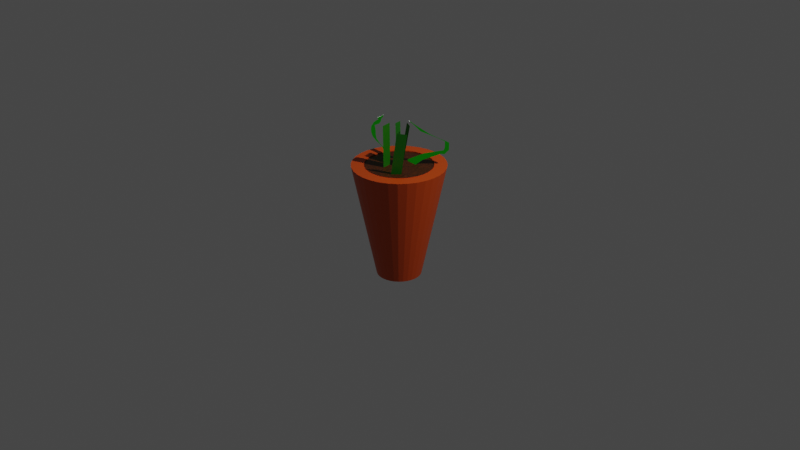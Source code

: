 # Source: doniczka.blend  (saved by Blender 2.91.10; exported with 4.5.12 LTS)
import bpy
from mathutils import Matrix  # noqa: F401  (used for matrix-valued properties, if any)

bpy.ops.wm.read_factory_settings(use_empty=True)
scene = bpy.context.scene
scene.name = 'Scene'

# ---- collections
col_collection = bpy.data.collections.new('Collection'); scene.collection.children.link(col_collection)

# ---- materials (node trees are filled in below, after node groups)
mat_materia__002 = bpy.data.materials.new('Materiał.002')
mat_materia__002.use_transparent_shadow = False
mat_materia__009 = bpy.data.materials.new('Materiał.009')
mat_materia__009.use_transparent_shadow = False
mat_materia__004 = bpy.data.materials.new('Materiał.004')
mat_materia__004.use_transparent_shadow = False
mat_materia__006 = bpy.data.materials.new('Materiał.006')
mat_materia__006.use_transparent_shadow = False
mat_materia__007 = bpy.data.materials.new('Materiał.007')
mat_materia__007.use_transparent_shadow = False
mat_materia__003 = bpy.data.materials.new('Materiał.003')
mat_materia__003.use_transparent_shadow = False
mat_materia__008 = bpy.data.materials.new('Materiał.008')
mat_materia__008.use_transparent_shadow = False
mat_materia__005 = bpy.data.materials.new('Materiał.005')
mat_materia__005.use_transparent_shadow = False

# ---- material node trees
mat_materia__002.use_nodes = True; mat_materia__002.node_tree.nodes.clear()
_N = mat_materia__002.node_tree.nodes; _L = mat_materia__002.node_tree.links
n0 = _N.new('ShaderNodeBsdfPrincipled'); n0.name = 'Principled BSDF'; n0.location = (10, 300)
n0.distribution = 'GGX'
n0.subsurface_method = 'BURLEY'
n0.inputs[0].default_value = (0.5705, 0.06238, 0.001017, 1.0)
n0.inputs[3].default_value = 1.45
n0.inputs[27].default_value = (0.0, 0.0, 0.0, 1.0)
n0.inputs[28].default_value = 1.0
n1 = _N.new('ShaderNodeOutputMaterial'); n1.name = 'Material Output'; n1.location = (300, 300)
_L.new(n0.outputs[0], n1.inputs[0])
n1.is_active_output = True
mat_materia__009.use_nodes = True; mat_materia__009.node_tree.nodes.clear()
_N = mat_materia__009.node_tree.nodes; _L = mat_materia__009.node_tree.links
n0 = _N.new('ShaderNodeOutputMaterial'); n0.name = 'Material Output'; n0.location = (582, 300)
n1 = _N.new('ShaderNodeMapping'); n1.name = 'Mapowanie'; n1.location = (-620, 310)
n1.width = 240
n2 = _N.new('ShaderNodeTexCoord'); n2.name = 'Texture Coordinate'; n2.location = (-820, 293)
n3 = _N.new('ShaderNodeTexNoise'); n3.name = 'Noise Texture'; n3.location = (-248, 243)
n3.inputs[2].default_value = 6.9
n3.inputs[3].default_value = 6.6
n3.inputs[4].default_value = 0.3
n3.inputs[8].default_value = 18.2
n4 = _N.new('ShaderNodeValToRGB'); n4.name = 'ColorRamp'; n4.location = (-28, 200)
while len(n4.color_ramp.elements) > 1: n4.color_ramp.elements.remove(n4.color_ramp.elements[-1])
n4.color_ramp.elements[0].position = 0.2591; n4.color_ramp.elements[0].color = (0.0, 0.0, 0.0, 1.0)
_e = n4.color_ramp.elements.new(0.7091); _e.color = (0.1038, 0.02265, 0.0, 1.0)
n5 = _N.new('ShaderNodeBsdfPrincipled'); n5.name = 'Principled BSDF'; n5.location = (292, 300)
n5.distribution = 'GGX'
n5.subsurface_method = 'BURLEY'
n5.inputs[3].default_value = 1.45
n5.inputs[27].default_value = (0.0, 0.0, 0.0, 1.0)
n5.inputs[28].default_value = 1.0
_L.new(n5.outputs[0], n0.inputs[0])
_L.new(n2.outputs[2], n1.inputs[0])
_L.new(n1.outputs[0], n3.inputs[0])
_L.new(n3.outputs[1], n4.inputs[0])
_L.new(n4.outputs[0], n5.inputs[0])
n0.is_active_output = True
mat_materia__004.use_nodes = True; mat_materia__004.node_tree.nodes.clear()
_N = mat_materia__004.node_tree.nodes; _L = mat_materia__004.node_tree.links
n0 = _N.new('ShaderNodeOutputMaterial'); n0.name = 'Material Output'; n0.location = (412, 349)
n1 = _N.new('ShaderNodeBsdfPrincipled'); n1.name = 'Principled BSDF'; n1.location = (122, 349)
n1.distribution = 'GGX'
n1.subsurface_method = 'BURLEY'
n1.inputs[0].default_value = (0.007639, 0.1376, 0.0, 1.0)
n1.inputs[3].default_value = 1.45
n1.inputs[27].default_value = (0.0, 0.0, 0.0, 1.0)
n1.inputs[28].default_value = 1.0
n2 = _N.new('ShaderNodeTexCoord'); n2.name = 'Texture Coordinate'; n2.location = (-773, 302)
n3 = _N.new('ShaderNodeMapping'); n3.name = 'Mapowanie'; n3.location = (-573, 319)
n3.width = 240
n4 = _N.new('ShaderNodeEmission'); n4.name = 'Emission Viewer'; n4.location = (412, 389)
n4.label = 'Viewer'
n4.hide = True
n5 = _N.new('ShaderNodeSeparateXYZ'); n5.name = 'Separate XYZ'; n5.location = (-247, 267)
n6 = _N.new('ShaderNodeValToRGB'); n6.name = 'ColorRamp'; n6.location = (-166, 116)
while len(n6.color_ramp.elements) > 1: n6.color_ramp.elements.remove(n6.color_ramp.elements[-1])
n6.color_ramp.elements[0].position = 0.0; n6.color_ramp.elements[0].color = (1.0, 1.0, 1.0, 1.0)
_e = n6.color_ramp.elements.new(1.397e-09); _e.color = (0.002298, 0.08131, 0.001435, 1.0)
_L.new(n2.outputs[2], n3.inputs[0])
_L.new(n4.outputs[0], n0.inputs[0])
_L.new(n3.outputs[0], n5.inputs[0])
_L.new(n6.outputs[0], n4.inputs[0])
_L.new(n5.outputs[0], n6.inputs[0])
n0.is_active_output = True
mat_materia__006.use_nodes = True; mat_materia__006.node_tree.nodes.clear()
_N = mat_materia__006.node_tree.nodes; _L = mat_materia__006.node_tree.links
n0 = _N.new('ShaderNodeBsdfPrincipled'); n0.name = 'Principled BSDF'; n0.location = (10, 300)
n0.distribution = 'GGX'
n0.subsurface_method = 'BURLEY'
n0.inputs[0].default_value = (0.006623, 0.1473, 0.0, 1.0)
n0.inputs[3].default_value = 1.45
n0.inputs[27].default_value = (0.0, 0.0, 0.0, 1.0)
n0.inputs[28].default_value = 1.0
n1 = _N.new('ShaderNodeOutputMaterial'); n1.name = 'Material Output'; n1.location = (300, 300)
_L.new(n0.outputs[0], n1.inputs[0])
n1.is_active_output = True
mat_materia__007.use_nodes = True; mat_materia__007.node_tree.nodes.clear()
_N = mat_materia__007.node_tree.nodes; _L = mat_materia__007.node_tree.links
n0 = _N.new('ShaderNodeOutputMaterial'); n0.name = 'Material Output'; n0.location = (412, 349)
n1 = _N.new('ShaderNodeBsdfPrincipled'); n1.name = 'Principled BSDF'; n1.location = (122, 349)
n1.distribution = 'GGX'
n1.subsurface_method = 'BURLEY'
n1.inputs[0].default_value = (0.007639, 0.1376, 0.0, 1.0)
n1.inputs[3].default_value = 1.45
n1.inputs[27].default_value = (0.0, 0.0, 0.0, 1.0)
n1.inputs[28].default_value = 1.0
n2 = _N.new('ShaderNodeTexCoord'); n2.name = 'Texture Coordinate'; n2.location = (-773, 302)
n3 = _N.new('ShaderNodeMapping'); n3.name = 'Mapowanie'; n3.location = (-573, 319)
n3.width = 240
n4 = _N.new('ShaderNodeEmission'); n4.name = 'Emission Viewer'; n4.location = (412, 389)
n4.label = 'Viewer'
n4.hide = True
n5 = _N.new('ShaderNodeSeparateXYZ'); n5.name = 'Separate XYZ'; n5.location = (-247, 267)
n6 = _N.new('ShaderNodeValToRGB'); n6.name = 'ColorRamp'; n6.location = (-166, 116)
while len(n6.color_ramp.elements) > 1: n6.color_ramp.elements.remove(n6.color_ramp.elements[-1])
n6.color_ramp.elements[0].position = 0.0; n6.color_ramp.elements[0].color = (1.0, 1.0, 1.0, 1.0)
_e = n6.color_ramp.elements.new(1.397e-09); _e.color = (0.002298, 0.08131, 0.001435, 1.0)
_L.new(n2.outputs[2], n3.inputs[0])
_L.new(n4.outputs[0], n0.inputs[0])
_L.new(n3.outputs[0], n5.inputs[0])
_L.new(n6.outputs[0], n4.inputs[0])
_L.new(n5.outputs[0], n6.inputs[0])
n0.is_active_output = True
mat_materia__003.use_nodes = True; mat_materia__003.node_tree.nodes.clear()
_N = mat_materia__003.node_tree.nodes; _L = mat_materia__003.node_tree.links
n0 = _N.new('ShaderNodeBsdfPrincipled'); n0.name = 'Principled BSDF'; n0.location = (10, 300)
n0.distribution = 'GGX'
n0.subsurface_method = 'BURLEY'
n0.inputs[0].default_value = (0.002483, 0.1679, 0.0, 1.0)
n0.inputs[3].default_value = 1.45
n0.inputs[27].default_value = (0.0, 0.0, 0.0, 1.0)
n0.inputs[28].default_value = 1.0
n1 = _N.new('ShaderNodeOutputMaterial'); n1.name = 'Material Output'; n1.location = (300, 300)
_L.new(n0.outputs[0], n1.inputs[0])
n1.is_active_output = True
mat_materia__008.use_nodes = True; mat_materia__008.node_tree.nodes.clear()
_N = mat_materia__008.node_tree.nodes; _L = mat_materia__008.node_tree.links
n0 = _N.new('ShaderNodeBsdfPrincipled'); n0.name = 'Principled BSDF'; n0.location = (10, 300)
n0.distribution = 'GGX'
n0.subsurface_method = 'BURLEY'
n0.inputs[0].default_value = (0.00515, 0.1282, 0.0, 1.0)
n0.inputs[3].default_value = 1.45
n0.inputs[27].default_value = (0.0, 0.0, 0.0, 1.0)
n0.inputs[28].default_value = 1.0
n1 = _N.new('ShaderNodeOutputMaterial'); n1.name = 'Material Output'; n1.location = (300, 300)
_L.new(n0.outputs[0], n1.inputs[0])
n1.is_active_output = True
mat_materia__005.use_nodes = True; mat_materia__005.node_tree.nodes.clear()
_N = mat_materia__005.node_tree.nodes; _L = mat_materia__005.node_tree.links
n0 = _N.new('ShaderNodeBsdfPrincipled'); n0.name = 'Principled BSDF'; n0.location = (10, 300)
n0.distribution = 'GGX'
n0.subsurface_method = 'BURLEY'
n0.inputs[0].default_value = (0.01252, 0.1626, 0.0, 1.0)
n0.inputs[3].default_value = 1.45
n0.inputs[27].default_value = (0.0, 0.0, 0.0, 1.0)
n0.inputs[28].default_value = 1.0
n1 = _N.new('ShaderNodeOutputMaterial'); n1.name = 'Material Output'; n1.location = (300, 300)
_L.new(n0.outputs[0], n1.inputs[0])
n1.is_active_output = True

# ---- world
world_world = bpy.data.worlds.new('World'); scene.world = world_world
world_world.use_nodes = True; world_world.node_tree.nodes.clear()
_N = world_world.node_tree.nodes; _L = world_world.node_tree.links
n0 = _N.new('ShaderNodeOutputWorld'); n0.name = 'World Output'; n0.location = (300, 300)
n1 = _N.new('ShaderNodeBackground'); n1.name = 'Background'; n1.location = (10, 300)
n1.inputs[0].default_value = (0.05088, 0.05088, 0.05088, 1.0)
_L.new(n1.outputs[0], n0.inputs[0])
n0.is_active_output = True
world_world.color = (0.05088, 0.05088, 0.05088)
world_world.use_sun_shadow = False
world_world.sun_shadow_jitter_overblur = 0.0

# ---- cameras
cam_camera = bpy.data.cameras.new('Camera')
cam_camera.clip_end = 100.0
cam_camera.ortho_scale = 7.314

# ---- lights
light_light = bpy.data.lights.new('Light', 'POINT')
light_light.transmission_factor = 0.0
light_light.energy = 1000.0
light_light.shadow_soft_size = 0.1
light_light.shadow_maximum_resolution = 0.006
light_light.use_absolute_resolution = True

# ---- meshes
me_walec = bpy.data.meshes.new('Walec')
me_walec.from_pydata([(8.171e-08, 0.1812, -0.6012), (3.054e-09, 0.3485, 0.6012), (0.03536, 0.1778, -0.6012), (0.06799, 0.3418, 0.6012), (0.06936, 0.1675, -0.6012), (0.1334, 0.322, 0.6012), (0.1007, 0.1507, -0.6012), (0.1936, 0.2898, 0.6012), (0.1282, 0.1282, -0.6012), (0.2464, 0.2464, 0.6012), (0.1507, 0.1007, -0.6012), (0.2898, 0.1936, 0.6012), (0.1675, 0.06936, -0.6012), (0.322, 0.1334, 0.6012), (0.1778, 0.03536, -0.6012), (0.3418, 0.06799, 0.6012), (0.1812, 2.325e-07, -0.6012), (0.3485, 1.484e-07, 0.6012), (0.1778, -0.03536, -0.6012), (0.3418, -0.06799, 0.6012), (0.1675, -0.06936, -0.6012), (0.322, -0.1334, 0.6012), (0.1507, -0.1007, -0.6012), (0.2898, -0.1936, 0.6012), (0.1282, -0.1282, -0.6012), (0.2464, -0.2464, 0.6012), (0.1007, -0.1507, -0.6012), (0.1936, -0.2898, 0.6012), (0.06936, -0.1675, -0.6012), (0.1334, -0.322, 0.6012), (0.03536, -0.1778, -0.6012), (0.06799, -0.3418, 0.6012), (2.849e-08, -0.1812, -0.6012), (-7.85e-08, -0.3485, 0.6012), (-0.03536, -0.1778, -0.6012), (-0.06799, -0.3418, 0.6012), (-0.06936, -0.1675, -0.6012), (-0.1334, -0.322, 0.6012), (-0.1007, -0.1507, -0.6012), (-0.1936, -0.2898, 0.6012), (-0.1282, -0.1282, -0.6012), (-0.2464, -0.2464, 0.6012), (-0.1507, -0.1007, -0.6012), (-0.2898, -0.1936, 0.6012), (-0.1675, -0.06936, -0.6012), (-0.322, -0.1334, 0.6012), (-0.1778, -0.03536, -0.6012), (-0.3418, -0.06799, 0.6012), (-0.1812, 4.061e-07, -0.6012), (-0.3485, 5.122e-07, 0.6012), (-0.1778, 0.03536, -0.6012), (-0.3418, 0.06799, 0.6012), (-0.1675, 0.06936, -0.6012), (-0.322, 0.1334, 0.6012), (-0.1507, 0.1007, -0.6012), (-0.2898, 0.1936, 0.6012), (-0.1282, 0.1282, -0.6012), (-0.2464, 0.2464, 0.6012), (-0.1007, 0.1507, -0.6012), (-0.1936, 0.2898, 0.6012), (-0.06936, 0.1675, -0.6012), (-0.1334, 0.322, 0.6012), (-0.03536, 0.1778, -0.6012), (-0.06799, 0.3418, 0.6012), (8.756e-08, 0.2333, -0.6012), (0.04551, 0.2288, -0.6012), (0.08927, 0.2155, -0.6012), (0.1296, 0.194, -0.6012), (0.1649, 0.1649, -0.6012), (0.194, 0.1296, -0.6012), (0.2155, 0.08927, -0.6012), (0.2288, 0.04551, -0.6012), (0.2333, 2.415e-07, -0.6012), (0.2288, -0.04551, -0.6012), (0.2155, -0.08927, -0.6012), (0.194, -0.1296, -0.6012), (0.1649, -0.1649, -0.6012), (0.1296, -0.194, -0.6012), (0.08927, -0.2155, -0.6012), (0.04551, -0.2288, -0.6012), (1.155e-08, -0.2333, -0.6012), (-0.04551, -0.2288, -0.6012), (-0.08927, -0.2155, -0.6012), (-0.1296, -0.194, -0.6012), (-0.1649, -0.1649, -0.6012), (-0.194, -0.1296, -0.6012), (-0.2155, -0.08927, -0.6012), (-0.2288, -0.04551, -0.6012), (-0.2333, 4.491e-07, -0.6012), (-0.2288, 0.04551, -0.6012), (-0.2155, 0.08927, -0.6012), (-0.194, 0.1296, -0.6012), (-0.1649, 0.1649, -0.6012), (-0.1296, 0.194, -0.6012), (-0.08927, 0.2155, -0.6012), (-0.04551, 0.2288, -0.6012), (7.259e-08, 0.1812, -0.4955), (0.03536, 0.1778, -0.4955), (0.06936, 0.1675, -0.4955), (0.1007, 0.1507, -0.4955), (0.1282, 0.1282, -0.4955), (0.1507, 0.1007, -0.4955), (0.1675, 0.06936, -0.4955), (0.1778, 0.03536, -0.4955), (0.1812, 2.325e-07, -0.4955), (0.1778, -0.03536, -0.4955), (0.1675, -0.06936, -0.4955), (0.1507, -0.1007, -0.4955), (0.1282, -0.1282, -0.4955), (0.1007, -0.1507, -0.4955), (0.06936, -0.1675, -0.4955), (0.03536, -0.1778, -0.4955), (1.937e-08, -0.1812, -0.4955), (-0.03536, -0.1778, -0.4955), (-0.06936, -0.1675, -0.4955), (-0.1007, -0.1507, -0.4955), (-0.1282, -0.1282, -0.4955), (-0.1507, -0.1007, -0.4955), (-0.1675, -0.06936, -0.4955), (-0.1778, -0.03536, -0.4955), (-0.1812, 4.061e-07, -0.4955), (-0.1778, 0.03536, -0.4955), (-0.1675, 0.06936, -0.4955), (-0.1507, 0.1007, -0.4955), (-0.1282, 0.1282, -0.4955), (-0.1007, 0.1507, -0.4955), (-0.06936, 0.1675, -0.4955), (-0.03536, 0.1778, -0.4955), (7.122e-08, 0.1812, -0.5562), (0.03536, 0.1778, -0.5562), (0.06936, 0.1675, -0.5562), (0.1007, 0.1507, -0.5562), (0.1282, 0.1282, -0.5562), (0.1507, 0.1007, -0.5562), (0.1675, 0.06936, -0.5562), (0.1778, 0.03536, -0.5562), (0.1812, 2.325e-07, -0.5562), (0.1778, -0.03536, -0.5562), (0.1675, -0.06936, -0.5562), (0.1507, -0.1007, -0.5562), (0.1282, -0.1282, -0.5562), (0.1007, -0.1507, -0.5562), (0.06936, -0.1675, -0.5562), (0.03536, -0.1778, -0.5562), (1.799e-08, -0.1812, -0.5562), (-0.03536, -0.1778, -0.5562), (-0.06936, -0.1675, -0.5562), (-0.1007, -0.1507, -0.5562), (-0.1282, -0.1282, -0.5562), (-0.1507, -0.1007, -0.5562), (-0.1675, -0.06936, -0.5562), (-0.1778, -0.03536, -0.5562), (-0.1812, 4.061e-07, -0.5562), (-0.1778, 0.03536, -0.5562), (-0.1675, 0.06936, -0.5562), (-0.1507, 0.1007, -0.5562), (-0.1282, 0.1282, -0.5562), (-0.1007, 0.1507, -0.5562), (-0.06936, 0.1675, -0.5562), (-0.03536, 0.1778, -0.5562), (0.09367, 0.4709, 0.6012), (5.824e-08, 0.4801, 0.6012), (0.1837, 0.4436, 0.6012), (0.2667, 0.3992, 0.6012), (0.3395, 0.3395, 0.6012), (0.3992, 0.2667, 0.6012), (0.4436, 0.1837, 0.6012), (0.4709, 0.09367, 0.6012), (0.4801, 1.898e-07, 0.6012), (0.4709, -0.09367, 0.6012), (0.4436, -0.1837, 0.6012), (0.3992, -0.2667, 0.6012), (0.3395, -0.3395, 0.6012), (0.2667, -0.3992, 0.6012), (0.1837, -0.4436, 0.6012), (0.09367, -0.4709, 0.6012), (-9.821e-08, -0.4801, 0.6012), (-0.09367, -0.4709, 0.6012), (-0.1837, -0.4436, 0.6012), (-0.2667, -0.3992, 0.6012), (-0.3395, -0.3395, 0.6012), (-0.3992, -0.2667, 0.6012), (-0.4436, -0.1837, 0.6012), (-0.4709, -0.09367, 0.6012), (-0.4801, 6.171e-07, 0.6012), (-0.4709, 0.09367, 0.6012), (-0.4436, 0.1837, 0.6012), (-0.3992, 0.2667, 0.6012), (-0.3395, 0.3395, 0.6012), (-0.2667, 0.3992, 0.6012), (-0.1837, 0.4436, 0.6012), (-0.09367, 0.4709, 0.6012), (0.06799, 0.3418, 0.0332), (2.538e-08, 0.3485, 0.0332), (0.1334, 0.322, 0.0332), (0.1936, 0.2898, 0.0332), (0.2464, 0.2464, 0.0332), (0.2898, 0.1936, 0.0332), (0.322, 0.1334, 0.0332), (0.3418, 0.06799, 0.0332), (0.3485, 1.484e-07, 0.0332), (0.3418, -0.06799, 0.0332), (0.322, -0.1334, 0.0332), (0.2898, -0.1936, 0.0332), (0.2464, -0.2464, 0.0332), (0.1936, -0.2898, 0.0332), (0.1334, -0.322, 0.0332), (0.06799, -0.3418, 0.0332), (-5.617e-08, -0.3485, 0.0332), (-0.06799, -0.3418, 0.0332), (-0.1334, -0.322, 0.0332), (-0.1936, -0.2898, 0.0332), (-0.2464, -0.2464, 0.0332), (-0.2898, -0.1936, 0.0332), (-0.322, -0.1334, 0.0332), (-0.3418, -0.06799, 0.0332), (-0.3485, 5.122e-07, 0.0332), (-0.3418, 0.06799, 0.0332), (-0.322, 0.1334, 0.0332), (-0.2898, 0.1936, 0.0332), (-0.2464, 0.2464, 0.0332), (-0.1936, 0.2898, 0.0332), (-0.1334, 0.322, 0.0332), (-0.06799, 0.3418, 0.0332), (3.484e-08, 0.3494, 0.3713), (3.484e-08, 0.3494, 0.6043), (0.06816, 0.3427, 0.3713), (0.06816, 0.3427, 0.6043), (0.1337, 0.3228, 0.3713), (0.1337, 0.3228, 0.6043), (0.1941, 0.2905, 0.3713), (0.1941, 0.2905, 0.6043), (0.2471, 0.2471, 0.3713), (0.2471, 0.2471, 0.6043), (0.2905, 0.1941, 0.3713), (0.2905, 0.1941, 0.6043), (0.3228, 0.1337, 0.3713), (0.3228, 0.1337, 0.6043), (0.3427, 0.06816, 0.3713), (0.3427, 0.06816, 0.6043), (0.3494, 2.336e-07, 0.3713), (0.3494, 2.336e-07, 0.6043), (0.3427, -0.06816, 0.3713), (0.3427, -0.06816, 0.6043), (0.3228, -0.1337, 0.3713), (0.3228, -0.1337, 0.6043), (0.2905, -0.1941, 0.3713), (0.2905, -0.1941, 0.6043), (0.2471, -0.2471, 0.3713), (0.2471, -0.2471, 0.6043), (0.1941, -0.2905, 0.3713), (0.1941, -0.2905, 0.6043), (0.1337, -0.3228, 0.3713), (0.1337, -0.3228, 0.6043), (0.06816, -0.3427, 0.3713), (0.06816, -0.3427, 0.6043), (-7.9e-08, -0.3494, 0.3713), (-7.9e-08, -0.3494, 0.6043), (-0.06816, -0.3427, 0.3713), (-0.06816, -0.3427, 0.6043), (-0.1337, -0.3228, 0.3713), (-0.1337, -0.3228, 0.6043), (-0.1941, -0.2905, 0.3713), (-0.1941, -0.2905, 0.6043), (-0.2471, -0.2471, 0.3713), (-0.2471, -0.2471, 0.6043), (-0.2905, -0.1941, 0.3713), (-0.2905, -0.1941, 0.6043), (-0.3228, -0.1337, 0.3713), (-0.3228, -0.1337, 0.6043), (-0.3427, -0.06816, 0.3713), (-0.3427, -0.06816, 0.6043), (-0.3494, 5.446e-07, 0.3713), (-0.3494, 5.446e-07, 0.6043), (-0.3427, 0.06816, 0.3713), (-0.3427, 0.06816, 0.6043), (-0.3228, 0.1337, 0.3713), (-0.3228, 0.1337, 0.6043), (-0.2905, 0.1941, 0.3713), (-0.2905, 0.1941, 0.6043), (-0.2471, 0.2471, 0.3713), (-0.2471, 0.2471, 0.6043), (-0.1941, 0.2905, 0.3713), (-0.1941, 0.2905, 0.6043), (-0.1337, 0.3228, 0.3713), (-0.1337, 0.3228, 0.6043), (-0.06816, 0.3427, 0.3713), (-0.06816, 0.3427, 0.6043)], [], [(64, 161, 160, 65), (65, 160, 162, 66), (66, 162, 163, 67), (67, 163, 164, 68), (68, 164, 165, 69), (69, 165, 166, 70), (70, 166, 167, 71), (71, 167, 168, 72), (72, 168, 169, 73), (73, 169, 170, 74), (74, 170, 171, 75), (75, 171, 172, 76), (76, 172, 173, 77), (77, 173, 174, 78), (78, 174, 175, 79), (79, 175, 176, 80), (80, 176, 177, 81), (81, 177, 178, 82), (82, 178, 179, 83), (83, 179, 180, 84), (84, 180, 181, 85), (85, 181, 182, 86), (86, 182, 183, 87), (87, 183, 184, 88), (88, 184, 185, 89), (89, 185, 186, 90), (90, 186, 187, 91), (91, 187, 188, 92), (92, 188, 189, 93), (93, 189, 190, 94), (3, 1, 193, 192), (94, 190, 191, 95), (95, 191, 161, 64), (36, 38, 115, 114), (2, 0, 64, 65), (4, 2, 65, 66), (6, 4, 66, 67), (8, 6, 67, 68), (10, 8, 68, 69), (12, 10, 69, 70), (14, 12, 70, 71), (16, 14, 71, 72), (18, 16, 72, 73), (20, 18, 73, 74), (22, 20, 74, 75), (24, 22, 75, 76), (26, 24, 76, 77), (28, 26, 77, 78), (30, 28, 78, 79), (32, 30, 79, 80), (34, 32, 80, 81), (36, 34, 81, 82), (38, 36, 82, 83), (40, 38, 83, 84), (42, 40, 84, 85), (44, 42, 85, 86), (46, 44, 86, 87), (48, 46, 87, 88), (50, 48, 88, 89), (52, 50, 89, 90), (54, 52, 90, 91), (56, 54, 91, 92), (58, 56, 92, 93), (60, 58, 93, 94), (62, 60, 94, 95), (0, 62, 95, 64), (117, 118, 150, 149), (10, 12, 102, 101), (38, 40, 116, 115), (12, 14, 103, 102), (40, 42, 117, 116), (14, 16, 104, 103), (42, 44, 118, 117), (16, 18, 105, 104), (44, 46, 119, 118), (18, 20, 106, 105), (46, 48, 120, 119), (20, 22, 107, 106), (48, 50, 121, 120), (22, 24, 108, 107), (50, 52, 122, 121), (24, 26, 109, 108), (52, 54, 123, 122), (26, 28, 110, 109), (0, 2, 97, 96), (54, 56, 124, 123), (28, 30, 111, 110), (2, 4, 98, 97), (56, 58, 125, 124), (30, 32, 112, 111), (4, 6, 99, 98), (58, 60, 126, 125), (32, 34, 113, 112), (6, 8, 100, 99), (60, 62, 127, 126), (34, 36, 114, 113), (8, 10, 101, 100), (62, 0, 96, 127), (128, 129, 130, 131, 132, 133, 134, 135, 136, 137, 138, 139, 140, 141, 142, 143, 144, 145, 146, 147, 148, 149, 150, 151, 152, 153, 154, 155, 156, 157, 158, 159), (104, 105, 137, 136), (118, 119, 151, 150), (105, 106, 138, 137), (119, 120, 152, 151), (106, 107, 139, 138), (120, 121, 153, 152), (107, 108, 140, 139), (121, 122, 154, 153), (108, 109, 141, 140), (122, 123, 155, 154), (109, 110, 142, 141), (96, 97, 129, 128), (123, 124, 156, 155), (110, 111, 143, 142), (97, 98, 130, 129), (124, 125, 157, 156), (111, 112, 144, 143), (98, 99, 131, 130), (125, 126, 158, 157), (112, 113, 145, 144), (99, 100, 132, 131), (126, 127, 159, 158), (113, 114, 146, 145), (100, 101, 133, 132), (127, 96, 128, 159), (114, 115, 147, 146), (101, 102, 134, 133), (115, 116, 148, 147), (102, 103, 135, 134), (116, 117, 149, 148), (103, 104, 136, 135), (1, 3, 160, 161), (3, 5, 162, 160), (5, 7, 163, 162), (7, 9, 164, 163), (9, 11, 165, 164), (11, 13, 166, 165), (13, 15, 167, 166), (15, 17, 168, 167), (17, 19, 169, 168), (19, 21, 170, 169), (21, 23, 171, 170), (23, 25, 172, 171), (25, 27, 173, 172), (27, 29, 174, 173), (29, 31, 175, 174), (31, 33, 176, 175), (33, 35, 177, 176), (35, 37, 178, 177), (37, 39, 179, 178), (39, 41, 180, 179), (41, 43, 181, 180), (43, 45, 182, 181), (45, 47, 183, 182), (47, 49, 184, 183), (49, 51, 185, 184), (51, 53, 186, 185), (53, 55, 187, 186), (55, 57, 188, 187), (57, 59, 189, 188), (59, 61, 190, 189), (61, 63, 191, 190), (63, 1, 161, 191), (192, 193, 223, 222, 221, 220, 219, 218, 217, 216, 215, 214, 213, 212, 211, 210, 209, 208, 207, 206, 205, 204, 203, 202, 201, 200, 199, 198, 197, 196, 195, 194), (57, 55, 219, 220), (31, 29, 206, 207), (5, 3, 192, 194), (59, 57, 220, 221), (33, 31, 207, 208), (7, 5, 194, 195), (61, 59, 221, 222), (35, 33, 208, 209), (9, 7, 195, 196), (63, 61, 222, 223), (37, 35, 209, 210), (11, 9, 196, 197), (1, 63, 223, 193), (39, 37, 210, 211), (13, 11, 197, 198), (41, 39, 211, 212), (15, 13, 198, 199), (43, 41, 212, 213), (17, 15, 199, 200), (45, 43, 213, 214), (19, 17, 200, 201), (47, 45, 214, 215), (21, 19, 201, 202), (49, 47, 215, 216), (23, 21, 202, 203), (51, 49, 216, 217), (25, 23, 203, 204), (53, 51, 217, 218), (27, 25, 204, 205), (55, 53, 218, 219), (29, 27, 205, 206), (224, 225, 227, 226), (226, 227, 229, 228), (228, 229, 231, 230), (230, 231, 233, 232), (232, 233, 235, 234), (234, 235, 237, 236), (236, 237, 239, 238), (238, 239, 241, 240), (240, 241, 243, 242), (242, 243, 245, 244), (244, 245, 247, 246), (246, 247, 249, 248), (248, 249, 251, 250), (250, 251, 253, 252), (252, 253, 255, 254), (254, 255, 257, 256), (256, 257, 259, 258), (258, 259, 261, 260), (260, 261, 263, 262), (262, 263, 265, 264), (264, 265, 267, 266), (266, 267, 269, 268), (268, 269, 271, 270), (270, 271, 273, 272), (272, 273, 275, 274), (274, 275, 277, 276), (276, 277, 279, 278), (278, 279, 281, 280), (280, 281, 283, 282), (282, 283, 285, 284), (284, 285, 287, 286), (286, 287, 225, 224), (224, 226, 228, 230, 232, 234, 236, 238, 240, 242, 244, 246, 248, 250, 252, 254, 256, 258, 260, 262, 264, 266, 268, 270, 272, 274, 276, 278, 280, 282, 284, 286)])
_uv = me_walec.uv_layers.new(name='MapaUV')
_uv.uv.foreach_set('vector', [1.0, 0.5, 1.0, 1.0, 0.9688, 1.0, 0.9688, 0.5, 0.9688, 0.5, 0.9688, 1.0, 0.9375, 1.0, 0.9375, 0.5, 0.9375, 0.5, 0.9375, 1.0, 0.9062, 1.0, 0.9062, 0.5, 0.9062, 0.5, 0.9062, 1.0, 0.875, 1.0, 0.875, 0.5, 0.875, 0.5, 0.875, 1.0, 0.8438, 1.0, 0.8438, 0.5, 0.8438, 0.5, 0.8438, 1.0, 0.8125, 1.0, 0.8125, 0.5, 0.8125, 0.5, 0.8125, 1.0, 0.7812, 1.0, 0.7812, 0.5, 0.7812, 0.5, 0.7812, 1.0, 0.75, 1.0, 0.75, 0.5, 0.75, 0.5, 0.75, 1.0, 0.7188, 1.0, 0.7188, 0.5, 0.7188, 0.5, 0.7188, 1.0, 0.6875, 1.0, 0.6875, 0.5, 0.6875, 0.5, 0.6875, 1.0, 0.6562, 1.0, 0.6562, 0.5, 0.6562, 0.5, 0.6562, 1.0, 0.625, 1.0, 0.625, 0.5, 0.625, 0.5, 0.625, 1.0, 0.5938, 1.0, 0.5938, 0.5, 0.5938, 0.5, 0.5938, 1.0, 0.5625, 1.0, 0.5625, 0.5, 0.5625, 0.5, 0.5625, 1.0, 0.5312, 1.0, 0.5312, 0.5, 0.5312, 0.5, 0.5312, 1.0, 0.5, 1.0, 0.5, 0.5, 0.5, 0.5, 0.5, 1.0, 0.4688, 1.0, 0.4688, 0.5, 0.4688, 0.5, 0.4688, 1.0, 0.4375, 1.0, 0.4375, 0.5, 0.4375, 0.5, 0.4375, 1.0, 0.4062, 1.0, 0.4062, 0.5, 0.4062, 0.5, 0.4062, 1.0, 0.375, 1.0, 0.375, 0.5, 0.375, 0.5, 0.375, 1.0, 0.3438, 1.0, 0.3438, 0.5, 0.3438, 0.5, 0.3438, 1.0, 0.3125, 1.0, 0.3125, 0.5, 0.3125, 0.5, 0.3125, 1.0, 0.2812, 1.0, 0.2812, 0.5, 0.2812, 0.5, 0.2812, 1.0, 0.25, 1.0, 0.25, 0.5, 0.25, 0.5, 0.25, 1.0, 0.2188, 1.0, 0.2188, 0.5, 0.2188, 0.5, 0.2188, 1.0, 0.1875, 1.0, 0.1875, 0.5, 0.1875, 0.5, 0.1875, 1.0, 0.1562, 1.0, 0.1562, 0.5, 0.1562, 0.5, 0.1562, 1.0, 0.125, 1.0, 0.125, 0.5, 0.125, 0.5, 0.125, 1.0, 0.09375, 1.0, 0.09375, 0.5, 0.09375, 0.5, 0.09375, 1.0, 0.0625, 1.0, 0.0625, 0.5, 0.284, 0.4209, 0.25, 0.4242, 0.25, 0.4242, 0.284, 0.4209, 0.0625, 0.5, 0.0625, 1.0, 0.03125, 1.0, 0.03125, 0.5, 0.03125, 0.5, 0.03125, 1.0, 0.0, 1.0, 0.0, 0.5, 0.6786, 0.07771, 0.6464, 0.09495, 0.6464, 0.09495, 0.6786, 0.07771, 0.7864, 0.4329, 0.75, 0.4365, 0.75, 0.49, 0.7968, 0.4854, 0.8214, 0.4223, 0.7864, 0.4329, 0.7968, 0.4854, 0.8418, 0.4717, 0.8536, 0.4051, 0.8214, 0.4223, 0.8418, 0.4717, 0.8833, 0.4496, 0.8819, 0.3819, 0.8536, 0.4051, 0.8833, 0.4496, 0.9197, 0.4197, 0.9051, 0.3536, 0.8819, 0.3819, 0.9197, 0.4197, 0.9496, 0.3833, 0.9223, 0.3214, 0.9051, 0.3536, 0.9496, 0.3833, 0.9717, 0.3418, 0.9329, 0.2864, 0.9223, 0.3214, 0.9717, 0.3418, 0.9854, 0.2968, 0.9365, 0.25, 0.9329, 0.2864, 0.9854, 0.2968, 0.99, 0.25, 0.9329, 0.2136, 0.9365, 0.25, 0.99, 0.25, 0.9854, 0.2032, 0.9223, 0.1786, 0.9329, 0.2136, 0.9854, 0.2032, 0.9717, 0.1582, 0.9051, 0.1464, 0.9223, 0.1786, 0.9717, 0.1582, 0.9496, 0.1167, 0.8819, 0.1181, 0.9051, 0.1464, 0.9496, 0.1167, 0.9197, 0.08029, 0.8536, 0.09495, 0.8819, 0.1181, 0.9197, 0.08029, 0.8833, 0.05045, 0.8214, 0.07771, 0.8536, 0.09495, 0.8833, 0.05045, 0.8418, 0.02827, 0.7864, 0.0671, 0.8214, 0.07771, 0.8418, 0.02827, 0.7968, 0.01461, 0.75, 0.06352, 0.7864, 0.0671, 0.7968, 0.01461, 0.75, 0.01, 0.7136, 0.0671, 0.75, 0.06352, 0.75, 0.01, 0.7032, 0.01461, 0.6786, 0.07771, 0.7136, 0.0671, 0.7032, 0.01461, 0.6582, 0.02827, 0.6464, 0.09495, 0.6786, 0.07771, 0.6582, 0.02827, 0.6167, 0.05045, 0.6181, 0.1181, 0.6464, 0.09495, 0.6167, 0.05045, 0.5803, 0.08029, 0.5949, 0.1464, 0.6181, 0.1181, 0.5803, 0.08029, 0.5504, 0.1167, 0.5777, 0.1786, 0.5949, 0.1464, 0.5504, 0.1167, 0.5283, 0.1582, 0.5671, 0.2136, 0.5777, 0.1786, 0.5283, 0.1582, 0.5146, 0.2032, 0.5635, 0.25, 0.5671, 0.2136, 0.5146, 0.2032, 0.51, 0.25, 0.5671, 0.2864, 0.5635, 0.25, 0.51, 0.25, 0.5146, 0.2968, 0.5777, 0.3214, 0.5671, 0.2864, 0.5146, 0.2968, 0.5283, 0.3418, 0.5949, 0.3536, 0.5777, 0.3214, 0.5283, 0.3418, 0.5504, 0.3833, 0.6181, 0.3819, 0.5949, 0.3536, 0.5504, 0.3833, 0.5803, 0.4197, 0.6464, 0.4051, 0.6181, 0.3819, 0.5803, 0.4197, 0.6167, 0.4496, 0.6786, 0.4223, 0.6464, 0.4051, 0.6167, 0.4496, 0.6582, 0.4717, 0.7136, 0.4329, 0.6786, 0.4223, 0.6582, 0.4717, 0.7032, 0.4854, 0.75, 0.4365, 0.7136, 0.4329, 0.7032, 0.4854, 0.75, 0.49, 0.5949, 0.1464, 0.5777, 0.1786, 0.5777, 0.1786, 0.5949, 0.1464, 0.9051, 0.3536, 0.9223, 0.3214, 0.9223, 0.3214, 0.9051, 0.3536, 0.6464, 0.09495, 0.6181, 0.1181, 0.6181, 0.1181, 0.6464, 0.09495, 0.9223, 0.3214, 0.9329, 0.2864, 0.9329, 0.2864, 0.9223, 0.3214, 0.6181, 0.1181, 0.5949, 0.1464, 0.5949, 0.1464, 0.6181, 0.1181, 0.9329, 0.2864, 0.9365, 0.25, 0.9365, 0.25, 0.9329, 0.2864, 0.5949, 0.1464, 0.5777, 0.1786, 0.5777, 0.1786, 0.5949, 0.1464, 0.9365, 0.25, 0.9329, 0.2136, 0.9329, 0.2136, 0.9365, 0.25, 0.5777, 0.1786, 0.5671, 0.2136, 0.5671, 0.2136, 0.5777, 0.1786, 0.9329, 0.2136, 0.9223, 0.1786, 0.9223, 0.1786, 0.9329, 0.2136, 0.5671, 0.2136, 0.5635, 0.25, 0.5635, 0.25, 0.5671, 0.2136, 0.9223, 0.1786, 0.9051, 0.1464, 0.9051, 0.1464, 0.9223, 0.1786, 0.5635, 0.25, 0.5671, 0.2864, 0.5671, 0.2864, 0.5635, 0.25, 0.9051, 0.1464, 0.8819, 0.1181, 0.8819, 0.1181, 0.9051, 0.1464, 0.5671, 0.2864, 0.5777, 0.3214, 0.5777, 0.3214, 0.5671, 0.2864, 0.8819, 0.1181, 0.8536, 0.09495, 0.8536, 0.09495, 0.8819, 0.1181, 0.5777, 0.3214, 0.5949, 0.3536, 0.5949, 0.3536, 0.5777, 0.3214, 0.8536, 0.09495, 0.8214, 0.07771, 0.8214, 0.07771, 0.8536, 0.09495, 0.75, 0.4365, 0.7864, 0.4329, 0.7864, 0.4329, 0.75, 0.4365, 0.5949, 0.3536, 0.6181, 0.3819, 0.6181, 0.3819, 0.5949, 0.3536, 0.8214, 0.07771, 0.7864, 0.0671, 0.7864, 0.0671, 0.8214, 0.07771, 0.7864, 0.4329, 0.8214, 0.4223, 0.8214, 0.4223, 0.7864, 0.4329, 0.6181, 0.3819, 0.6464, 0.4051, 0.6464, 0.4051, 0.6181, 0.3819, 0.7864, 0.0671, 0.75, 0.06352, 0.75, 0.06352, 0.7864, 0.0671, 0.8214, 0.4223, 0.8536, 0.4051, 0.8536, 0.4051, 0.8214, 0.4223, 0.6464, 0.4051, 0.6786, 0.4223, 0.6786, 0.4223, 0.6464, 0.4051, 0.75, 0.06352, 0.7136, 0.0671, 0.7136, 0.0671, 0.75, 0.06352, 0.8536, 0.4051, 0.8819, 0.3819, 0.8819, 0.3819, 0.8536, 0.4051, 0.6786, 0.4223, 0.7136, 0.4329, 0.7136, 0.4329, 0.6786, 0.4223, 0.7136, 0.0671, 0.6786, 0.07771, 0.6786, 0.07771, 0.7136, 0.0671, 0.8819, 0.3819, 0.9051, 0.3536, 0.9051, 0.3536, 0.8819, 0.3819, 0.7136, 0.4329, 0.75, 0.4365, 0.75, 0.4365, 0.7136, 0.4329, 0.75, 0.4365, 0.7864, 0.4329, 0.8214, 0.4223, 0.8536, 0.4051, 0.8819, 0.3819, 0.9051, 0.3536, 0.9223, 0.3214, 0.9329, 0.2864, 0.9365, 0.25, 0.9329, 0.2136, 0.9223, 0.1786, 0.9051, 0.1464, 0.8819, 0.1181, 0.8536, 0.09495, 0.8214, 0.07771, 0.7864, 0.0671, 0.75, 0.06352, 0.7136, 0.0671, 0.6786, 0.07771, 0.6464, 0.09495, 0.6181, 0.1181, 0.5949, 0.1464, 0.5777, 0.1786, 0.5671, 0.2136, 0.5635, 0.25, 0.5671, 0.2864, 0.5777, 0.3214, 0.5949, 0.3536, 0.6181, 0.3819, 0.6464, 0.4051, 0.6786, 0.4223, 0.7136, 0.4329, 0.9365, 0.25, 0.9329, 0.2136, 0.9329, 0.2136, 0.9365, 0.25, 0.5777, 0.1786, 0.5671, 0.2136, 0.5671, 0.2136, 0.5777, 0.1786, 0.9329, 0.2136, 0.9223, 0.1786, 0.9223, 0.1786, 0.9329, 0.2136, 0.5671, 0.2136, 0.5635, 0.25, 0.5635, 0.25, 0.5671, 0.2136, 0.9223, 0.1786, 0.9051, 0.1464, 0.9051, 0.1464, 0.9223, 0.1786, 0.5635, 0.25, 0.5671, 0.2864, 0.5671, 0.2864, 0.5635, 0.25, 0.9051, 0.1464, 0.8819, 0.1181, 0.8819, 0.1181, 0.9051, 0.1464, 0.5671, 0.2864, 0.5777, 0.3214, 0.5777, 0.3214, 0.5671, 0.2864, 0.8819, 0.1181, 0.8536, 0.09495, 0.8536, 0.09495, 0.8819, 0.1181, 0.5777, 0.3214, 0.5949, 0.3536, 0.5949, 0.3536, 0.5777, 0.3214, 0.8536, 0.09495, 0.8214, 0.07771, 0.8214, 0.07771, 0.8536, 0.09495, 0.75, 0.4365, 0.7864, 0.4329, 0.7864, 0.4329, 0.75, 0.4365, 0.5949, 0.3536, 0.6181, 0.3819, 0.6181, 0.3819, 0.5949, 0.3536, 0.8214, 0.07771, 0.7864, 0.0671, 0.7864, 0.0671, 0.8214, 0.07771, 0.7864, 0.4329, 0.8214, 0.4223, 0.8214, 0.4223, 0.7864, 0.4329, 0.6181, 0.3819, 0.6464, 0.4051, 0.6464, 0.4051, 0.6181, 0.3819, 0.7864, 0.0671, 0.75, 0.06352, 0.75, 0.06352, 0.7864, 0.0671, 0.8214, 0.4223, 0.8536, 0.4051, 0.8536, 0.4051, 0.8214, 0.4223, 0.6464, 0.4051, 0.6786, 0.4223, 0.6786, 0.4223, 0.6464, 0.4051, 0.75, 0.06352, 0.7136, 0.0671, 0.7136, 0.0671, 0.75, 0.06352, 0.8536, 0.4051, 0.8819, 0.3819, 0.8819, 0.3819, 0.8536, 0.4051, 0.6786, 0.4223, 0.7136, 0.4329, 0.7136, 0.4329, 0.6786, 0.4223, 0.7136, 0.0671, 0.6786, 0.07771, 0.6786, 0.07771, 0.7136, 0.0671, 0.8819, 0.3819, 0.9051, 0.3536, 0.9051, 0.3536, 0.8819, 0.3819, 0.7136, 0.4329, 0.75, 0.4365, 0.75, 0.4365, 0.7136, 0.4329, 0.6786, 0.07771, 0.6464, 0.09495, 0.6464, 0.09495, 0.6786, 0.07771, 0.9051, 0.3536, 0.9223, 0.3214, 0.9223, 0.3214, 0.9051, 0.3536, 0.6464, 0.09495, 0.6181, 0.1181, 0.6181, 0.1181, 0.6464, 0.09495, 0.9223, 0.3214, 0.9329, 0.2864, 0.9329, 0.2864, 0.9223, 0.3214, 0.6181, 0.1181, 0.5949, 0.1464, 0.5949, 0.1464, 0.6181, 0.1181, 0.9329, 0.2864, 0.9365, 0.25, 0.9365, 0.25, 0.9329, 0.2864, 0.25, 0.4242, 0.284, 0.4209, 0.2968, 0.4854, 0.25, 0.49, 0.284, 0.4209, 0.3167, 0.4109, 0.3418, 0.4717, 0.2968, 0.4854, 0.3167, 0.4109, 0.3468, 0.3948, 0.3833, 0.4496, 0.3418, 0.4717, 0.3468, 0.3948, 0.3732, 0.3732, 0.4197, 0.4197, 0.3833, 0.4496, 0.3732, 0.3732, 0.3948, 0.3468, 0.4496, 0.3833, 0.4197, 0.4197, 0.3948, 0.3468, 0.4109, 0.3167, 0.4717, 0.3418, 0.4496, 0.3833, 0.4109, 0.3167, 0.4209, 0.284, 0.4854, 0.2968, 0.4717, 0.3418, 0.4209, 0.284, 0.4242, 0.25, 0.49, 0.25, 0.4854, 0.2968, 0.4242, 0.25, 0.4209, 0.216, 0.4854, 0.2032, 0.49, 0.25, 0.4209, 0.216, 0.4109, 0.1833, 0.4717, 0.1582, 0.4854, 0.2032, 0.4109, 0.1833, 0.3948, 0.1532, 0.4496, 0.1167, 0.4717, 0.1582, 0.3948, 0.1532, 0.3732, 0.1268, 0.4197, 0.08029, 0.4496, 0.1167, 0.3732, 0.1268, 0.3468, 0.1052, 0.3833, 0.05045, 0.4197, 0.08029, 0.3468, 0.1052, 0.3167, 0.08906, 0.3418, 0.02827, 0.3833, 0.05045, 0.3167, 0.08906, 0.284, 0.07915, 0.2968, 0.01461, 0.3418, 0.02827, 0.284, 0.07915, 0.25, 0.0758, 0.25, 0.01, 0.2968, 0.01461, 0.25, 0.0758, 0.216, 0.07915, 0.2032, 0.01461, 0.25, 0.01, 0.216, 0.07915, 0.1833, 0.08906, 0.1582, 0.02827, 0.2032, 0.01461, 0.1833, 0.08906, 0.1532, 0.1052, 0.1167, 0.05045, 0.1582, 0.02827, 0.1532, 0.1052, 0.1268, 0.1268, 0.08029, 0.08029, 0.1167, 0.05045, 0.1268, 0.1268, 0.1052, 0.1532, 0.05045, 0.1167, 0.08029, 0.08029, 0.1052, 0.1532, 0.08906, 0.1833, 0.02827, 0.1582, 0.05045, 0.1167, 0.08906, 0.1833, 0.07915, 0.216, 0.01461, 0.2032, 0.02827, 0.1582, 0.07915, 0.216, 0.0758, 0.25, 0.01, 0.25, 0.01461, 0.2032, 0.0758, 0.25, 0.07915, 0.284, 0.01461, 0.2968, 0.01, 0.25, 0.07915, 0.284, 0.08906, 0.3167, 0.02827, 0.3418, 0.01461, 0.2968, 0.08906, 0.3167, 0.1052, 0.3468, 0.05045, 0.3833, 0.02827, 0.3418, 0.1052, 0.3468, 0.1268, 0.3732, 0.08029, 0.4197, 0.05045, 0.3833, 0.1268, 0.3732, 0.1532, 0.3948, 0.1167, 0.4496, 0.08029, 0.4197, 0.1532, 0.3948, 0.1833, 0.4109, 0.1582, 0.4717, 0.1167, 0.4496, 0.1833, 0.4109, 0.216, 0.4209, 0.2032, 0.4854, 0.1582, 0.4717, 0.216, 0.4209, 0.25, 0.4242, 0.25, 0.49, 0.2032, 0.4854, 0.284, 0.4209, 0.25, 0.4242, 0.216, 0.4209, 0.1833, 0.4109, 0.1532, 0.3948, 0.1268, 0.3732, 0.1052, 0.3468, 0.08906, 0.3167, 0.07915, 0.284, 0.0758, 0.25, 0.07915, 0.216, 0.08906, 0.1833, 0.1052, 0.1532, 0.1268, 0.1268, 0.1532, 0.1052, 0.1833, 0.08906, 0.216, 0.07915, 0.25, 0.0758, 0.284, 0.07915, 0.3167, 0.08906, 0.3468, 0.1052, 0.3732, 0.1268, 0.3948, 0.1532, 0.4109, 0.1833, 0.4209, 0.216, 0.4242, 0.25, 0.4209, 0.284, 0.4109, 0.3167, 0.3948, 0.3468, 0.3732, 0.3732, 0.3468, 0.3948, 0.3167, 0.4109, 0.1268, 0.3732, 0.1052, 0.3468, 0.1052, 0.3468, 0.1268, 0.3732, 0.284, 0.07915, 0.3167, 0.08906, 0.3167, 0.08906, 0.284, 0.07915, 0.3167, 0.4109, 0.284, 0.4209, 0.284, 0.4209, 0.3167, 0.4109, 0.1532, 0.3948, 0.1268, 0.3732, 0.1268, 0.3732, 0.1532, 0.3948, 0.25, 0.0758, 0.284, 0.07915, 0.284, 0.07915, 0.25, 0.0758, 0.3468, 0.3948, 0.3167, 0.4109, 0.3167, 0.4109, 0.3468, 0.3948, 0.1833, 0.4109, 0.1532, 0.3948, 0.1532, 0.3948, 0.1833, 0.4109, 0.216, 0.07915, 0.25, 0.0758, 0.25, 0.0758, 0.216, 0.07915, 0.3732, 0.3732, 0.3468, 0.3948, 0.3468, 0.3948, 0.3732, 0.3732, 0.216, 0.4209, 0.1833, 0.4109, 0.1833, 0.4109, 0.216, 0.4209, 0.1833, 0.08906, 0.216, 0.07915, 0.216, 0.07915, 0.1833, 0.08906, 0.3948, 0.3468, 0.3732, 0.3732, 0.3732, 0.3732, 0.3948, 0.3468, 0.25, 0.4242, 0.216, 0.4209, 0.216, 0.4209, 0.25, 0.4242, 0.1532, 0.1052, 0.1833, 0.08906, 0.1833, 0.08906, 0.1532, 0.1052, 0.4109, 0.3167, 0.3948, 0.3468, 0.3948, 0.3468, 0.4109, 0.3167, 0.1268, 0.1268, 0.1532, 0.1052, 0.1532, 0.1052, 0.1268, 0.1268, 0.4209, 0.284, 0.4109, 0.3167, 0.4109, 0.3167, 0.4209, 0.284, 0.1052, 0.1532, 0.1268, 0.1268, 0.1268, 0.1268, 0.1052, 0.1532, 0.4242, 0.25, 0.4209, 0.284, 0.4209, 0.284, 0.4242, 0.25, 0.08906, 0.1833, 0.1052, 0.1532, 0.1052, 0.1532, 0.08906, 0.1833, 0.4209, 0.216, 0.4242, 0.25, 0.4242, 0.25, 0.4209, 0.216, 0.07915, 0.216, 0.08906, 0.1833, 0.08906, 0.1833, 0.07915, 0.216, 0.4109, 0.1833, 0.4209, 0.216, 0.4209, 0.216, 0.4109, 0.1833, 0.0758, 0.25, 0.07915, 0.216, 0.07915, 0.216, 0.0758, 0.25, 0.3948, 0.1532, 0.4109, 0.1833, 0.4109, 0.1833, 0.3948, 0.1532, 0.07915, 0.284, 0.0758, 0.25, 0.0758, 0.25, 0.07915, 0.284, 0.3732, 0.1268, 0.3948, 0.1532, 0.3948, 0.1532, 0.3732, 0.1268, 0.08906, 0.3167, 0.07915, 0.284, 0.07915, 0.284, 0.08906, 0.3167, 0.3468, 0.1052, 0.3732, 0.1268, 0.3732, 0.1268, 0.3468, 0.1052, 0.1052, 0.3468, 0.08906, 0.3167, 0.08906, 0.3167, 0.1052, 0.3468, 0.3167, 0.08906, 0.3468, 0.1052, 0.3468, 0.1052, 0.3167, 0.08906, 1.0, 0.5, 1.0, 1.0, 0.9688, 1.0, 0.9688, 0.5, 0.9688, 0.5, 0.9688, 1.0, 0.9375, 1.0, 0.9375, 0.5, 0.9375, 0.5, 0.9375, 1.0, 0.9062, 1.0, 0.9062, 0.5, 0.9062, 0.5, 0.9062, 1.0, 0.875, 1.0, 0.875, 0.5, 0.875, 0.5, 0.875, 1.0, 0.8438, 1.0, 0.8438, 0.5, 0.8438, 0.5, 0.8438, 1.0, 0.8125, 1.0, 0.8125, 0.5, 0.8125, 0.5, 0.8125, 1.0, 0.7812, 1.0, 0.7812, 0.5, 0.7812, 0.5, 0.7812, 1.0, 0.75, 1.0, 0.75, 0.5, 0.75, 0.5, 0.75, 1.0, 0.7188, 1.0, 0.7188, 0.5, 0.7188, 0.5, 0.7188, 1.0, 0.6875, 1.0, 0.6875, 0.5, 0.6875, 0.5, 0.6875, 1.0, 0.6562, 1.0, 0.6562, 0.5, 0.6562, 0.5, 0.6562, 1.0, 0.625, 1.0, 0.625, 0.5, 0.625, 0.5, 0.625, 1.0, 0.5938, 1.0, 0.5938, 0.5, 0.5938, 0.5, 0.5938, 1.0, 0.5625, 1.0, 0.5625, 0.5, 0.5625, 0.5, 0.5625, 1.0, 0.5312, 1.0, 0.5312, 0.5, 0.5312, 0.5, 0.5312, 1.0, 0.5, 1.0, 0.5, 0.5, 0.5, 0.5, 0.5, 1.0, 0.4688, 1.0, 0.4688, 0.5, 0.4688, 0.5, 0.4688, 1.0, 0.4375, 1.0, 0.4375, 0.5, 0.4375, 0.5, 0.4375, 1.0, 0.4062, 1.0, 0.4062, 0.5, 0.4062, 0.5, 0.4062, 1.0, 0.375, 1.0, 0.375, 0.5, 0.375, 0.5, 0.375, 1.0, 0.3438, 1.0, 0.3438, 0.5, 0.3438, 0.5, 0.3438, 1.0, 0.3125, 1.0, 0.3125, 0.5, 0.3125, 0.5, 0.3125, 1.0, 0.2812, 1.0, 0.2812, 0.5, 0.2812, 0.5, 0.2812, 1.0, 0.25, 1.0, 0.25, 0.5, 0.25, 0.5, 0.25, 1.0, 0.2188, 1.0, 0.2188, 0.5, 0.2188, 0.5, 0.2188, 1.0, 0.1875, 1.0, 0.1875, 0.5, 0.1875, 0.5, 0.1875, 1.0, 0.1562, 1.0, 0.1562, 0.5, 0.1562, 0.5, 0.1562, 1.0, 0.125, 1.0, 0.125, 0.5, 0.125, 0.5, 0.125, 1.0, 0.09375, 1.0, 0.09375, 0.5, 0.09375, 0.5, 0.09375, 1.0, 0.0625, 1.0, 0.0625, 0.5, 0.0625, 0.5, 0.0625, 1.0, 0.03125, 1.0, 0.03125, 0.5, 0.03125, 0.5, 0.03125, 1.0, 0.0, 1.0, 0.0, 0.5, 0.75, 0.49, 0.7968, 0.4854, 0.8418, 0.4717, 0.8833, 0.4496, 0.9197, 0.4197, 0.9496, 0.3833, 0.9717, 0.3418, 0.9854, 0.2968, 0.99, 0.25, 0.9854, 0.2032, 0.9717, 0.1582, 0.9496, 0.1167, 0.9197, 0.08029, 0.8833, 0.05045, 0.8418, 0.02827, 0.7968, 0.01461, 0.75, 0.01, 0.7032, 0.01461, 0.6582, 0.02827, 0.6167, 0.05045, 0.5803, 0.08029, 0.5504, 0.1167, 0.5283, 0.1582, 0.5146, 0.2032, 0.51, 0.25, 0.5146, 0.2968, 0.5283, 0.3418, 0.5504, 0.3833, 0.5803, 0.4197, 0.6167, 0.4496, 0.6582, 0.4717, 0.7032, 0.4854])
me_walec.materials.append(mat_materia__002)
me_walec.use_remesh_fix_poles = True
me_walec.use_remesh_preserve_attributes = False
me_walec.use_mirror_vertex_groups = False
me_walec.update()
me_walec_001 = bpy.data.meshes.new('Walec.001')
me_walec_001.from_pydata([(0.0, 1.0, -1.0), (0.0, 1.0, 1.0), (0.1951, 0.9808, -1.0), (0.1951, 0.9808, 1.0), (0.3827, 0.9239, -1.0), (0.3827, 0.9239, 1.0), (0.5556, 0.8315, -1.0), (0.5556, 0.8315, 1.0), (0.7071, 0.7071, -1.0), (0.7071, 0.7071, 1.0), (0.8315, 0.5556, -1.0), (0.8315, 0.5556, 1.0), (0.9239, 0.3827, -1.0), (0.9239, 0.3827, 1.0), (0.9808, 0.1951, -1.0), (0.9808, 0.1951, 1.0), (1.0, 7.55e-08, -1.0), (1.0, 7.55e-08, 1.0), (0.9808, -0.1951, -1.0), (0.9808, -0.1951, 1.0), (0.9239, -0.3827, -1.0), (0.9239, -0.3827, 1.0), (0.8315, -0.5556, -1.0), (0.8315, -0.5556, 1.0), (0.7071, -0.7071, -1.0), (0.7071, -0.7071, 1.0), (0.5556, -0.8315, -1.0), (0.5556, -0.8315, 1.0), (0.3827, -0.9239, -1.0), (0.3827, -0.9239, 1.0), (0.1951, -0.9808, -1.0), (0.1951, -0.9808, 1.0), (-3.258e-07, -1.0, -1.0), (-3.258e-07, -1.0, 1.0), (-0.1951, -0.9808, -1.0), (-0.1951, -0.9808, 1.0), (-0.3827, -0.9239, -1.0), (-0.3827, -0.9239, 1.0), (-0.5556, -0.8315, -1.0), (-0.5556, -0.8315, 1.0), (-0.7071, -0.7071, -1.0), (-0.7071, -0.7071, 1.0), (-0.8315, -0.5556, -1.0), (-0.8315, -0.5556, 1.0), (-0.9239, -0.3827, -1.0), (-0.9239, -0.3827, 1.0), (-0.9808, -0.1951, -1.0), (-0.9808, -0.1951, 1.0), (-1.0, 9.656e-07, -1.0), (-1.0, 9.656e-07, 1.0), (-0.9808, 0.1951, -1.0), (-0.9808, 0.1951, 1.0), (-0.9239, 0.3827, -1.0), (-0.9239, 0.3827, 1.0), (-0.8315, 0.5556, -1.0), (-0.8315, 0.5556, 1.0), (-0.7071, 0.7071, -1.0), (-0.7071, 0.7071, 1.0), (-0.5556, 0.8315, -1.0), (-0.5556, 0.8315, 1.0), (-0.3827, 0.9239, -1.0), (-0.3827, 0.9239, 1.0), (-0.1951, 0.9808, -1.0), (-0.1951, 0.9808, 1.0)], [], [(0, 1, 3, 2), (2, 3, 5, 4), (4, 5, 7, 6), (6, 7, 9, 8), (8, 9, 11, 10), (10, 11, 13, 12), (12, 13, 15, 14), (14, 15, 17, 16), (16, 17, 19, 18), (18, 19, 21, 20), (20, 21, 23, 22), (22, 23, 25, 24), (24, 25, 27, 26), (26, 27, 29, 28), (28, 29, 31, 30), (30, 31, 33, 32), (32, 33, 35, 34), (34, 35, 37, 36), (36, 37, 39, 38), (38, 39, 41, 40), (40, 41, 43, 42), (42, 43, 45, 44), (44, 45, 47, 46), (46, 47, 49, 48), (48, 49, 51, 50), (50, 51, 53, 52), (52, 53, 55, 54), (54, 55, 57, 56), (56, 57, 59, 58), (58, 59, 61, 60), (3, 1, 63, 61, 59, 57, 55, 53, 51, 49, 47, 45, 43, 41, 39, 37, 35, 33, 31, 29, 27, 25, 23, 21, 19, 17, 15, 13, 11, 9, 7, 5), (60, 61, 63, 62), (62, 63, 1, 0), (0, 2, 4, 6, 8, 10, 12, 14, 16, 18, 20, 22, 24, 26, 28, 30, 32, 34, 36, 38, 40, 42, 44, 46, 48, 50, 52, 54, 56, 58, 60, 62)])
_uv = me_walec_001.uv_layers.new(name='MapaUV')
_uv.uv.foreach_set('vector', [1.0, 0.5, 1.0, 1.0, 0.9688, 1.0, 0.9688, 0.5, 0.9688, 0.5, 0.9688, 1.0, 0.9375, 1.0, 0.9375, 0.5, 0.9375, 0.5, 0.9375, 1.0, 0.9062, 1.0, 0.9062, 0.5, 0.9062, 0.5, 0.9062, 1.0, 0.875, 1.0, 0.875, 0.5, 0.875, 0.5, 0.875, 1.0, 0.8438, 1.0, 0.8438, 0.5, 0.8438, 0.5, 0.8438, 1.0, 0.8125, 1.0, 0.8125, 0.5, 0.8125, 0.5, 0.8125, 1.0, 0.7812, 1.0, 0.7812, 0.5, 0.7812, 0.5, 0.7812, 1.0, 0.75, 1.0, 0.75, 0.5, 0.75, 0.5, 0.75, 1.0, 0.7188, 1.0, 0.7188, 0.5, 0.7188, 0.5, 0.7188, 1.0, 0.6875, 1.0, 0.6875, 0.5, 0.6875, 0.5, 0.6875, 1.0, 0.6562, 1.0, 0.6562, 0.5, 0.6562, 0.5, 0.6562, 1.0, 0.625, 1.0, 0.625, 0.5, 0.625, 0.5, 0.625, 1.0, 0.5938, 1.0, 0.5938, 0.5, 0.5938, 0.5, 0.5938, 1.0, 0.5625, 1.0, 0.5625, 0.5, 0.5625, 0.5, 0.5625, 1.0, 0.5312, 1.0, 0.5312, 0.5, 0.5312, 0.5, 0.5312, 1.0, 0.5, 1.0, 0.5, 0.5, 0.5, 0.5, 0.5, 1.0, 0.4688, 1.0, 0.4688, 0.5, 0.4688, 0.5, 0.4688, 1.0, 0.4375, 1.0, 0.4375, 0.5, 0.4375, 0.5, 0.4375, 1.0, 0.4062, 1.0, 0.4062, 0.5, 0.4062, 0.5, 0.4062, 1.0, 0.375, 1.0, 0.375, 0.5, 0.375, 0.5, 0.375, 1.0, 0.3438, 1.0, 0.3438, 0.5, 0.3438, 0.5, 0.3438, 1.0, 0.3125, 1.0, 0.3125, 0.5, 0.3125, 0.5, 0.3125, 1.0, 0.2812, 1.0, 0.2812, 0.5, 0.2812, 0.5, 0.2812, 1.0, 0.25, 1.0, 0.25, 0.5, 0.25, 0.5, 0.25, 1.0, 0.2188, 1.0, 0.2188, 0.5, 0.2188, 0.5, 0.2188, 1.0, 0.1875, 1.0, 0.1875, 0.5, 0.1875, 0.5, 0.1875, 1.0, 0.1562, 1.0, 0.1562, 0.5, 0.1562, 0.5, 0.1562, 1.0, 0.125, 1.0, 0.125, 0.5, 0.125, 0.5, 0.125, 1.0, 0.09375, 1.0, 0.09375, 0.5, 0.09375, 0.5, 0.09375, 1.0, 0.0625, 1.0, 0.0625, 0.5, 0.2968, 0.4854, 0.25, 0.49, 0.2032, 0.4854, 0.1582, 0.4717, 0.1167, 0.4496, 0.08029, 0.4197, 0.05045, 0.3833, 0.02827, 0.3418, 0.01461, 0.2968, 0.01, 0.25, 0.01461, 0.2032, 0.02827, 0.1582, 0.05045, 0.1167, 0.08029, 0.08029, 0.1167, 0.05045, 0.1582, 0.02827, 0.2032, 0.01461, 0.25, 0.01, 0.2968, 0.01461, 0.3418, 0.02827, 0.3833, 0.05045, 0.4197, 0.08029, 0.4496, 0.1167, 0.4717, 0.1582, 0.4854, 0.2032, 0.49, 0.25, 0.4854, 0.2968, 0.4717, 0.3418, 0.4496, 0.3833, 0.4197, 0.4197, 0.3833, 0.4496, 0.3418, 0.4717, 0.0625, 0.5, 0.0625, 1.0, 0.03125, 1.0, 0.03125, 0.5, 0.03125, 0.5, 0.03125, 1.0, 0.0, 1.0, 0.0, 0.5, 0.75, 0.49, 0.7968, 0.4854, 0.8418, 0.4717, 0.8833, 0.4496, 0.9197, 0.4197, 0.9496, 0.3833, 0.9717, 0.3418, 0.9854, 0.2968, 0.99, 0.25, 0.9854, 0.2032, 0.9717, 0.1582, 0.9496, 0.1167, 0.9197, 0.08029, 0.8833, 0.05045, 0.8418, 0.02827, 0.7968, 0.01461, 0.75, 0.01, 0.7032, 0.01461, 0.6582, 0.02827, 0.6167, 0.05045, 0.5803, 0.08029, 0.5504, 0.1167, 0.5283, 0.1582, 0.5146, 0.2032, 0.51, 0.25, 0.5146, 0.2968, 0.5283, 0.3418, 0.5504, 0.3833, 0.5803, 0.4197, 0.6167, 0.4496, 0.6582, 0.4717, 0.7032, 0.4854])
me_walec_001.materials.append(mat_materia__009)
me_walec_001.use_remesh_fix_poles = True
me_walec_001.use_remesh_preserve_attributes = False
me_walec_001.use_mirror_vertex_groups = False
me_walec_001.update()
me_prostok_t = bpy.data.meshes.new('Prostokąt')
me_prostok_t.from_pydata([(-1.0, -0.9989, 1.411e-06), (1.0, -1.0, 0.0), (-1.008, 1.041, -0.02119), (1.0, 1.0, 0.0), (-1.002, 0.01976, -0.004339), (-0.09053, 1.158, -0.2314), (1.0, 0.0, 0.0), (-0.1087, 2.642, -0.2758), (-0.1083, 2.161, -0.2752), (-1.0, -0.4907, -0.000327), (0.4989, -0.6811, -0.003278), (1.0, 0.5, 0.0), (-0.5978, 2.196, -0.2482), (-1.004, 0.5295, -0.01171), (-0.5664, 1.045, -0.1722), (1.0, -0.5, 0.0), (0.4806, 1.391, -0.05352), (-0.1087, 2.519, -0.2758), (-0.1043, 1.667, -0.2651), (-0.5925, 1.738, -0.2355), (0.4904, 0.4563, -0.02664), (0.4952, -0.08714, -0.01346), (-0.5835, 1.387, -0.2137), (-0.5965, 2.038, -0.2451), (0.4854, 0.9517, -0.04054), (-1.0, -0.7452, 5.963e-06), (0.75, -1.0, 0.0), (1.0, 0.75, 0.0), (-0.793, 1.701, -0.1134), (-1.003, 0.275, -0.007695), (-0.3492, 1.199, -0.2525), (1.0, -0.25, 0.0), (0.1768, 1.989, -0.1885), (-0.1086, 2.608, -0.2757), (-0.1071, 1.927, -0.2722), (-0.7789, 1.182, -0.07854), (0.189, 1.619, -0.1594), (-1.001, -0.2354, -0.001823), (0.2163, 0.9351, -0.09215), (1.0, 0.25, 0.0), (-0.3612, 2.838, -0.2821), (-1.006, 0.7843, -0.01624), (-0.761, 0.09031, -0.03122), (1.0, -0.75, 0.0), (0.7478, 1.011, -0.005928), (-0.1086, 2.372, -0.2757), (-0.09894, 1.4, -0.252), (-0.3623, 2.38, -0.2853), (0.75, 0.0, 0.0), (0.4929, 0.1911, -0.01985), (0.4973, -0.3789, -0.007783), (0.2007, 1.345, -0.1309), (0.75, -0.5, 0.0), (-0.5889, 1.565, -0.2266), (-0.5761, 1.211, -0.1957), (-0.7699, 0.7448, -0.05525), (-0.3606, 1.821, -0.281), (-0.5973, 2.135, -0.2471), (-0.595, 1.903, -0.2415), (-0.787, 1.487, -0.09856), (-0.3615, 2.741, -0.283), (0.4829, 1.177, -0.04717), (0.4879, 0.7119, -0.03365), (0.1812, 1.838, -0.1783), (0.7494, 0.5031, -0.001623), (0.7499, 0.2508, -0.0004039), (0.1845, 1.737, -0.1701), (0.1787, 1.923, -0.1842), (-0.362, 2.596, -0.2844), (-0.7832, 1.349, -0.08921), (-0.7902, 1.603, -0.1066), (-0.3565, 1.5, -0.2708), (-0.7653, 0.4451, -0.04307), (-0.7745, 0.9855, -0.06721), (0.75, -0.75, 0.0), (0.2082, 1.166, -0.1126), (0.1943, 1.491, -0.1465), (0.75, -0.25, 0.0), (-0.3622, 2.123, -0.2849), (-0.3612, 2.82, -0.2821), (0.7487, 0.7568, -0.003512), (-1.0, -0.8722, 3.484e-06), (0.875, -1.0, 0.0), (1.0, 0.875, 0.0), (-0.8942, 1.356, -0.05271), (-1.002, 0.1475, -0.005925), (-0.2242, 1.199, -0.2525), (1.0, -0.125, 0.0), (0.0274, 2.239, -0.248), (-0.1087, 2.632, -0.2757), (-0.1079, 2.045, -0.274), (-0.8843, 0.4546, -0.02576), (0.03293, 1.793, -0.2349), (-1.0, -0.3631, -0.0009352), (0.3637, 0.09158, -0.03188), (1.0, 0.375, 0.0), (-0.4837, 2.636, -0.2757), (-1.005, 0.6568, -0.01392), (-0.6593, 0.8488, -0.0929), (1.0, -0.625, 0.0), (0.6169, 1.043, -0.02223), (-0.1086, 2.453, -0.2758), (-0.102, 1.532, -0.2594), (-0.4834, 2.154, -0.2752), (0.6233, 0.02065, -0.004799), (0.4917, 0.3246, -0.0232), (0.4963, -0.2315, -0.01051), (0.04203, 1.457, -0.2129), (0.6248, -0.4904, -0.0004608), (-0.5908, 1.651, -0.2314), (-0.5801, 1.298, -0.2054), (-0.8796, -0.08833, -0.01285), (-0.4794, 1.653, -0.2652), (-0.5976, 2.17, -0.2477), (-0.5958, 1.975, -0.2436), (-0.8892, 0.9492, -0.03943), (-0.4837, 2.513, -0.2759), (0.4817, 1.285, -0.05038), (0.4866, 0.8337, -0.03712), (0.02884, 2.085, -0.2447), (0.6205, 0.531, -0.01247), (-1.0, -0.6181, -2.337e-05), (0.625, -0.9989, 1.411e-06), (1.0, 0.625, 0.0), (-0.699, 1.872, -0.1894), (-1.004, 0.4023, -0.009631), (-0.4658, 1.128, -0.2318), (1.0, -0.375, 0.0), (0.3329, 1.842, -0.1124), (-0.1086, 2.571, -0.2758), (-0.106, 1.799, -0.2693), (-0.687, 1.494, -0.1607), (0.3466, 1.272, -0.07812), (-1.001, -0.1079, -0.002965), (0.05928, 1.128, -0.1712), (1.0, 0.125, 0.0), (-0.2362, 2.838, -0.2821), (-1.007, 0.9123, -0.01867), (-0.876, -0.6817, -0.002968), (1.0, -0.875, 0.0), (0.875, 1.0, 0.0), (-0.1086, 2.273, -0.2757), (-0.09515, 1.274, -0.2427), (-0.2373, 2.38, -0.2853), (0.875, 0.0, 0.0), (0.4941, 0.05381, -0.01659), (0.4982, -0.5289, -0.005353), (0.3551, 0.7765, -0.05561), (0.875, -0.5, 0.0), (-0.5864, 1.477, -0.2207), (-0.5715, 1.127, -0.1846), (-0.6752, 1.227, -0.1321), (-0.2356, 1.821, -0.281), (-0.597, 2.091, -0.2462), (-0.5939, 1.824, -0.2389), (-0.6948, 1.717, -0.1793), (-0.2365, 2.741, -0.283), (0.4841, 1.066, -0.04389), (0.4891, 0.5861, -0.03015), (0.3389, 1.612, -0.09774), (0.875, 0.5, 0.0), (0.7497, 0.3768, -0.0009207), (0.75, 0.1252, -9.124e-05), (0.622, 0.2762, -0.00831), (0.875, 0.25, 0.0), (0.1827, 1.79, -0.1745), (0.1866, 1.68, -0.1651), (0.03037, 1.954, -0.2411), (0.3425, 1.459, -0.08855), (0.1777, 1.958, -0.1865), (0.1798, 1.883, -0.1815), (0.02794, 2.18, -0.2468), (0.3357, 1.737, -0.1057), (-0.3617, 2.677, -0.2837), (-0.3622, 2.497, -0.285), (-0.4836, 2.365, -0.2758), (-0.237, 2.596, -0.2844), (-0.7851, 1.422, -0.09405), (-0.7811, 1.27, -0.08403), (-0.8868, 0.7099, -0.03266), (-0.6914, 1.613, -0.1713), (-0.7917, 1.654, -0.1101), (-0.7887, 1.548, -0.1027), (-0.8917, 1.164, -0.04612), (-0.6972, 1.804, -0.1852), (-0.3589, 1.661, -0.2768), (-0.3533, 1.345, -0.2627), (-0.4741, 1.379, -0.2522), (-0.2315, 1.5, -0.2708), (-0.7676, 0.6031, -0.04914), (-0.7632, 0.2712, -0.03711), (-0.8775, -0.3798, -0.007314), (-0.6677, 1.059, -0.1136), (-0.7767, 1.088, -0.07292), (-0.7722, 0.8718, -0.0613), (-0.8818, 0.1897, -0.0191), (-0.6817, 1.368, -0.1478), (0.75, -0.625, 0.0), (0.75, -0.875, 0.0), (0.625, -0.7452, 5.963e-06), (0.875, -0.75, 0.0), (0.2043, 1.261, -0.1221), (0.2122, 1.059, -0.1025), (0.04955, 1.289, -0.1948), (0.3594, 0.4477, -0.04381), (0.1916, 1.556, -0.1532), (0.1974, 1.422, -0.1391), (0.03664, 1.627, -0.226), (0.3508, 1.05, -0.06712), (0.75, -0.125, 0.0), (0.75, -0.375, 0.0), (0.6242, -0.2349, -0.002123), (0.875, -0.25, 0.0), (-0.3623, 2.255, -0.2853), (-0.3616, 1.977, -0.2836), (-0.4822, 1.917, -0.2723), (-0.2372, 2.123, -0.2849), (-0.3611, 2.836, -0.282), (-0.3613, 2.788, -0.2825), (-0.4837, 2.601, -0.2757), (-0.2362, 2.82, -0.2821), (0.7483, 0.884, -0.004663), (0.7491, 0.6298, -0.002493), (0.6188, 0.786, -0.01715), (0.875, 0.75, 0.0), (0.875, 0.625, 0.0), (0.6196, 0.6584, -0.01476), (0.6178, 0.9142, -0.01964), (-0.2363, 2.788, -0.2825), (-0.4837, 2.564, -0.2758), (-0.4837, 2.625, -0.2756), (-0.2366, 1.977, -0.2836), (-0.481, 1.788, -0.2694), (-0.4829, 2.037, -0.2741), (0.875, -0.375, 0.0), (0.6246, -0.3627, -0.001153), (0.6238, -0.1072, -0.003345), (0.353, 0.9209, -0.06142), (0.03909, 1.542, -0.22), (0.03463, 1.71, -0.2308), (0.3616, 0.2726, -0.03782), (0.05415, 1.208, -0.1836), (0.04551, 1.372, -0.2045), (0.875, -0.875, 0.0), (0.625, -0.8722, 3.484e-06), (0.625, -0.618, -7.189e-05), (-0.6786, 1.3, -0.1404), (-0.8807, 0.05248, -0.01591), (-0.883, 0.323, -0.02238), (-0.6636, 0.9608, -0.1035), (-0.8767, -0.5297, -0.004962), (-0.8785, -0.2325, -0.009962), (-0.2283, 1.345, -0.2627), (-0.4704, 1.249, -0.243), (-0.4771, 1.515, -0.2596), (-0.6961, 1.762, -0.1825), (-0.8905, 1.06, -0.04279), (-0.893, 1.263, -0.04943), (-0.6893, 1.555, -0.1664), (-0.8855, 0.5842, -0.02921), (-0.888, 0.8317, -0.03607), (-0.2372, 2.497, -0.285), (-0.4836, 2.266, -0.2757), (-0.4837, 2.447, -0.2759), (0.3372, 1.677, -0.1019), (0.02833, 2.137, -0.2459), (0.02764, 2.214, -0.2475), (0.3445, 1.371, -0.08348), (0.03149, 1.876, -0.2384), (0.02951, 2.023, -0.2432), (0.875, 0.125, 0.0), (0.6226, 0.1486, -0.006463), (0.6212, 0.4037, -0.01032), (0.875, 0.375, 0.0), (0.3406, 1.539, -0.0933), (0.3342, 1.792, -0.1092), (-0.2367, 2.677, -0.2837), (-0.6932, 1.667, -0.1756), (-0.6982, 1.84, -0.1875), (-0.2339, 1.661, -0.2768), (-0.6716, 1.147, -0.1232), (-0.6844, 1.432, -0.1545), (0.875, -0.625, 0.0), (0.3572, 0.6163, -0.04976), (0.3487, 1.166, -0.07266), (0.875, -0.125, 0.0), (-0.2373, 2.255, -0.2853), (-0.2361, 2.836, -0.282), (0.875, 0.875, 0.0)], [], [(288, 83, 3, 140), (287, 89, 7, 136), (286, 90, 8, 143), (285, 87, 6, 144), (284, 105, 20, 132), (283, 106, 21, 147), (282, 99, 15, 148), (281, 109, 19, 131), (280, 110, 22, 151), (279, 102, 18, 152), (278, 113, 12, 124), (277, 114, 23, 155), (276, 101, 17, 156), (275, 117, 16, 128), (274, 118, 24, 159), (273, 95, 11, 160), (272, 161, 64, 120), (271, 162, 65, 163), (270, 135, 39, 164), (269, 165, 63, 119), (268, 166, 66, 167), (267, 158, 62, 168), (266, 169, 32, 88), (265, 170, 67, 171), (264, 157, 61, 172), (263, 173, 60, 116), (262, 174, 68, 175), (261, 141, 45, 176), (260, 177, 59, 115), (259, 178, 69, 179), (258, 154, 58, 180), (257, 181, 28, 84), (256, 182, 70, 183), (255, 153, 57, 184), (254, 185, 56, 112), (253, 186, 71, 187), (252, 142, 46, 188), (251, 189, 55, 111), (250, 190, 72, 191), (249, 150, 54, 192), (248, 193, 35, 91), (247, 194, 73, 195), (246, 149, 53, 196), (245, 197, 52, 108), (244, 198, 74, 199), (243, 139, 43, 200), (242, 201, 51, 107), (241, 202, 75, 203), (240, 146, 50, 204), (239, 205, 36, 92), (238, 206, 76, 207), (237, 145, 49, 208), (236, 209, 48, 104), (235, 210, 77, 211), (234, 127, 31, 212), (233, 213, 47, 103), (232, 214, 78, 215), (231, 130, 34, 216), (230, 217, 40, 96), (229, 218, 79, 219), (228, 129, 33, 220), (227, 221, 44, 100), (226, 222, 80, 223), (225, 123, 27, 224), (222, 225, 224, 80), (64, 160, 225, 222), (160, 11, 123, 225), (157, 226, 223, 61), (24, 120, 226, 157), (120, 64, 222, 226), (117, 227, 100, 16), (61, 223, 227, 117), (223, 80, 221, 227), (218, 228, 220, 79), (60, 156, 228, 218), (156, 17, 129, 228), (153, 229, 219, 57), (23, 116, 229, 153), (116, 60, 218, 229), (113, 230, 96, 12), (57, 219, 230, 113), (219, 79, 217, 230), (214, 231, 216, 78), (56, 152, 231, 214), (152, 18, 130, 231), (149, 232, 215, 53), (22, 112, 232, 149), (112, 56, 214, 232), (109, 233, 103, 19), (53, 215, 233, 109), (215, 78, 213, 233), (210, 234, 212, 77), (52, 148, 234, 210), (148, 15, 127, 234), (145, 235, 211, 49), (21, 108, 235, 145), (108, 52, 210, 235), (105, 236, 104, 20), (49, 211, 236, 105), (211, 77, 209, 236), (206, 237, 208, 76), (51, 147, 237, 206), (147, 21, 145, 237), (130, 238, 207, 34), (18, 107, 238, 130), (107, 51, 206, 238), (90, 239, 92, 8), (34, 207, 239, 90), (207, 76, 205, 239), (202, 240, 204, 75), (38, 94, 240, 202), (94, 10, 146, 240), (142, 241, 203, 46), (5, 134, 241, 142), (134, 38, 202, 241), (102, 242, 107, 18), (46, 203, 242, 102), (203, 75, 201, 242), (198, 243, 200, 74), (26, 82, 243, 198), (82, 1, 139, 243), (146, 244, 199, 50), (10, 122, 244, 146), (122, 26, 198, 244), (106, 245, 108, 21), (50, 199, 245, 106), (199, 74, 197, 245), (194, 246, 196, 73), (55, 151, 246, 194), (151, 22, 149, 246), (93, 247, 195, 37), (9, 111, 247, 93), (111, 55, 194, 247), (133, 248, 91, 4), (37, 195, 248, 133), (195, 73, 193, 248), (190, 249, 192, 72), (42, 98, 249, 190), (98, 14, 150, 249), (81, 250, 191, 25), (0, 138, 250, 81), (138, 42, 190, 250), (121, 251, 111, 9), (25, 191, 251, 121), (191, 72, 189, 251), (186, 252, 188, 71), (30, 86, 252, 186), (86, 5, 142, 252), (150, 253, 187, 54), (14, 126, 253, 150), (126, 30, 186, 253), (110, 254, 112, 22), (54, 187, 254, 110), (187, 71, 185, 254), (182, 255, 184, 70), (59, 155, 255, 182), (155, 23, 153, 255), (97, 256, 183, 41), (13, 115, 256, 97), (115, 59, 182, 256), (137, 257, 84, 2), (41, 183, 257, 137), (183, 70, 181, 257), (178, 258, 180, 69), (35, 131, 258, 178), (131, 19, 154, 258), (85, 259, 179, 29), (4, 91, 259, 85), (91, 35, 178, 259), (125, 260, 115, 13), (29, 179, 260, 125), (179, 69, 177, 260), (174, 261, 176, 68), (47, 143, 261, 174), (143, 8, 141, 261), (154, 262, 175, 58), (19, 103, 262, 154), (103, 47, 174, 262), (114, 263, 116, 23), (58, 175, 263, 114), (175, 68, 173, 263), (170, 264, 172, 67), (63, 159, 264, 170), (159, 24, 157, 264), (129, 265, 171, 33), (17, 119, 265, 129), (119, 63, 170, 265), (89, 266, 88, 7), (33, 171, 266, 89), (171, 67, 169, 266), (166, 267, 168, 66), (36, 132, 267, 166), (132, 20, 158, 267), (141, 268, 167, 45), (8, 92, 268, 141), (92, 36, 166, 268), (101, 269, 119, 17), (45, 167, 269, 101), (167, 66, 165, 269), (162, 270, 164, 65), (48, 144, 270, 162), (144, 6, 135, 270), (158, 271, 163, 62), (20, 104, 271, 158), (104, 48, 162, 271), (118, 272, 120, 24), (62, 163, 272, 118), (163, 65, 161, 272), (161, 273, 160, 64), (65, 164, 273, 161), (164, 39, 95, 273), (165, 274, 159, 63), (66, 168, 274, 165), (168, 62, 118, 274), (169, 275, 128, 32), (67, 172, 275, 169), (172, 61, 117, 275), (173, 276, 156, 60), (68, 176, 276, 173), (176, 45, 101, 276), (177, 277, 155, 59), (69, 180, 277, 177), (180, 58, 114, 277), (181, 278, 124, 28), (70, 184, 278, 181), (184, 57, 113, 278), (185, 279, 152, 56), (71, 188, 279, 185), (188, 46, 102, 279), (189, 280, 151, 55), (72, 192, 280, 189), (192, 54, 110, 280), (193, 281, 131, 35), (73, 196, 281, 193), (196, 53, 109, 281), (197, 282, 148, 52), (74, 200, 282, 197), (200, 43, 99, 282), (201, 283, 147, 51), (75, 204, 283, 201), (204, 50, 106, 283), (205, 284, 132, 36), (76, 208, 284, 205), (208, 49, 105, 284), (209, 285, 144, 48), (77, 212, 285, 209), (212, 31, 87, 285), (213, 286, 143, 47), (78, 216, 286, 213), (216, 34, 90, 286), (217, 287, 136, 40), (79, 220, 287, 217), (220, 33, 89, 287), (221, 288, 140, 44), (80, 224, 288, 221), (224, 27, 83, 288)])
_uv = me_prostok_t.uv_layers.new(name='MapaUV')
_uv.uv.foreach_set('vector', [0.9375, 0.9375, 1.0, 0.9375, 1.0, 1.0, 0.9375, 1.0, 0.4375, 0.9375, 0.5, 0.9375, 0.5, 1.0, 0.4375, 1.0, 0.4375, 0.4375, 0.5, 0.4375, 0.5, 0.5, 0.4375, 0.5, 0.9375, 0.4375, 1.0, 0.4375, 1.0, 0.5, 0.9375, 0.5, 0.6875, 0.4375, 0.75, 0.4375, 0.75, 0.5, 0.6875, 0.5, 0.6875, 0.1875, 0.75, 0.1875, 0.75, 0.25, 0.6875, 0.25, 0.9375, 0.1875, 1.0, 0.1875, 1.0, 0.25, 0.9375, 0.25, 0.1875, 0.4375, 0.25, 0.4375, 0.25, 0.5, 0.1875, 0.5, 0.1875, 0.1875, 0.25, 0.1875, 0.25, 0.25, 0.1875, 0.25, 0.4375, 0.1875, 0.5, 0.1875, 0.5, 0.25, 0.4375, 0.25, 0.1875, 0.9375, 0.25, 0.9375, 0.25, 1.0, 0.1875, 1.0, 0.1875, 0.6875, 0.25, 0.6875, 0.25, 0.75, 0.1875, 0.75, 0.4375, 0.6875, 0.5, 0.6875, 0.5, 0.75, 0.4375, 0.75, 0.6875, 0.9375, 0.75, 0.9375, 0.75, 1.0, 0.6875, 1.0, 0.6875, 0.6875, 0.75, 0.6875, 0.75, 0.75, 0.6875, 0.75, 0.9375, 0.6875, 1.0, 0.6875, 1.0, 0.75, 0.9375, 0.75, 0.8125, 0.6875, 0.875, 0.6875, 0.875, 0.75, 0.8125, 0.75, 0.8125, 0.5625, 0.875, 0.5625, 0.875, 0.625, 0.8125, 0.625, 0.9375, 0.5625, 1.0, 0.5625, 1.0, 0.625, 0.9375, 0.625, 0.5625, 0.6875, 0.625, 0.6875, 0.625, 0.75, 0.5625, 0.75, 0.5625, 0.5625, 0.625, 0.5625, 0.625, 0.625, 0.5625, 0.625, 0.6875, 0.5625, 0.75, 0.5625, 0.75, 0.625, 0.6875, 0.625, 0.5625, 0.9375, 0.625, 0.9375, 0.625, 1.0, 0.5625, 1.0, 0.5625, 0.8125, 0.625, 0.8125, 0.625, 0.875, 0.5625, 0.875, 0.6875, 0.8125, 0.75, 0.8125, 0.75, 0.875, 0.6875, 0.875, 0.3125, 0.6875, 0.375, 0.6875, 0.375, 0.75, 0.3125, 0.75, 0.3125, 0.5625, 0.375, 0.5625, 0.375, 0.625, 0.3125, 0.625, 0.4375, 0.5625, 0.5, 0.5625, 0.5, 0.625, 0.4375, 0.625, 0.0625, 0.6875, 0.125, 0.6875, 0.125, 0.75, 0.0625, 0.75, 0.0625, 0.5625, 0.125, 0.5625, 0.125, 0.625, 0.0625, 0.625, 0.1875, 0.5625, 0.25, 0.5625, 0.25, 0.625, 0.1875, 0.625, 0.0625, 0.9375, 0.125, 0.9375, 0.125, 1.0, 0.0625, 1.0, 0.0625, 0.8125, 0.125, 0.8125, 0.125, 0.875, 0.0625, 0.875, 0.1875, 0.8125, 0.25, 0.8125, 0.25, 0.875, 0.1875, 0.875, 0.3125, 0.1875, 0.375, 0.1875, 0.375, 0.25, 0.3125, 0.25, 0.3125, 0.0625, 0.375, 0.0625, 0.375, 0.125, 0.3125, 0.125, 0.4375, 0.0625, 0.5, 0.0625, 0.5, 0.125, 0.4375, 0.125, 0.0625, 0.1875, 0.125, 0.1875, 0.125, 0.25, 0.0625, 0.25, 0.0625, 0.0625, 0.125, 0.0625, 0.125, 0.125, 0.0625, 0.125, 0.1875, 0.0625, 0.25, 0.0625, 0.25, 0.125, 0.1875, 0.125, 0.0625, 0.4375, 0.125, 0.4375, 0.125, 0.5, 0.0625, 0.5, 0.0625, 0.3125, 0.125, 0.3125, 0.125, 0.375, 0.0625, 0.375, 0.1875, 0.3125, 0.25, 0.3125, 0.25, 0.375, 0.1875, 0.375, 0.8125, 0.1875, 0.875, 0.1875, 0.875, 0.25, 0.8125, 0.25, 0.8125, 0.0625, 0.875, 0.0625, 0.875, 0.125, 0.8125, 0.125, 0.9375, 0.0625, 1.0, 0.0625, 1.0, 0.125, 0.9375, 0.125, 0.5625, 0.1875, 0.625, 0.1875, 0.625, 0.25, 0.5625, 0.25, 0.5625, 0.0625, 0.625, 0.0625, 0.625, 0.125, 0.5625, 0.125, 0.6875, 0.0625, 0.75, 0.0625, 0.75, 0.125, 0.6875, 0.125, 0.5625, 0.4375, 0.625, 0.4375, 0.625, 0.5, 0.5625, 0.5, 0.5625, 0.3125, 0.625, 0.3125, 0.625, 0.375, 0.5625, 0.375, 0.6875, 0.3125, 0.75, 0.3125, 0.75, 0.375, 0.6875, 0.375, 0.8125, 0.4375, 0.875, 0.4375, 0.875, 0.5, 0.8125, 0.5, 0.8125, 0.3125, 0.875, 0.3125, 0.875, 0.375, 0.8125, 0.375, 0.9375, 0.3125, 1.0, 0.3125, 1.0, 0.375, 0.9375, 0.375, 0.3125, 0.4375, 0.375, 0.4375, 0.375, 0.5, 0.3125, 0.5, 0.3125, 0.3125, 0.375, 0.3125, 0.375, 0.375, 0.3125, 0.375, 0.4375, 0.3125, 0.5, 0.3125, 0.5, 0.375, 0.4375, 0.375, 0.3125, 0.9375, 0.375, 0.9375, 0.375, 1.0, 0.3125, 1.0, 0.3125, 0.8125, 0.375, 0.8125, 0.375, 0.875, 0.3125, 0.875, 0.4375, 0.8125, 0.5, 0.8125, 0.5, 0.875, 0.4375, 0.875, 0.8125, 0.9375, 0.875, 0.9375, 0.875, 1.0, 0.8125, 1.0, 0.8125, 0.8125, 0.875, 0.8125, 0.875, 0.875, 0.8125, 0.875, 0.9375, 0.8125, 1.0, 0.8125, 1.0, 0.875, 0.9375, 0.875, 0.875, 0.8125, 0.9375, 0.8125, 0.9375, 0.875, 0.875, 0.875, 0.875, 0.75, 0.9375, 0.75, 0.9375, 0.8125, 0.875, 0.8125, 0.9375, 0.75, 1.0, 0.75, 1.0, 0.8125, 0.9375, 0.8125, 0.75, 0.8125, 0.8125, 0.8125, 0.8125, 0.875, 0.75, 0.875, 0.75, 0.75, 0.8125, 0.75, 0.8125, 0.8125, 0.75, 0.8125, 0.8125, 0.75, 0.875, 0.75, 0.875, 0.8125, 0.8125, 0.8125, 0.75, 0.9375, 0.8125, 0.9375, 0.8125, 1.0, 0.75, 1.0, 0.75, 0.875, 0.8125, 0.875, 0.8125, 0.9375, 0.75, 0.9375, 0.8125, 0.875, 0.875, 0.875, 0.875, 0.9375, 0.8125, 0.9375, 0.375, 0.8125, 0.4375, 0.8125, 0.4375, 0.875, 0.375, 0.875, 0.375, 0.75, 0.4375, 0.75, 0.4375, 0.8125, 0.375, 0.8125, 0.4375, 0.75, 0.5, 0.75, 0.5, 0.8125, 0.4375, 0.8125, 0.25, 0.8125, 0.3125, 0.8125, 0.3125, 0.875, 0.25, 0.875, 0.25, 0.75, 0.3125, 0.75, 0.3125, 0.8125, 0.25, 0.8125, 0.3125, 0.75, 0.375, 0.75, 0.375, 0.8125, 0.3125, 0.8125, 0.25, 0.9375, 0.3125, 0.9375, 0.3125, 1.0, 0.25, 1.0, 0.25, 0.875, 0.3125, 0.875, 0.3125, 0.9375, 0.25, 0.9375, 0.3125, 0.875, 0.375, 0.875, 0.375, 0.9375, 0.3125, 0.9375, 0.375, 0.3125, 0.4375, 0.3125, 0.4375, 0.375, 0.375, 0.375, 0.375, 0.25, 0.4375, 0.25, 0.4375, 0.3125, 0.375, 0.3125, 0.4375, 0.25, 0.5, 0.25, 0.5, 0.3125, 0.4375, 0.3125, 0.25, 0.3125, 0.3125, 0.3125, 0.3125, 0.375, 0.25, 0.375, 0.25, 0.25, 0.3125, 0.25, 0.3125, 0.3125, 0.25, 0.3125, 0.3125, 0.25, 0.375, 0.25, 0.375, 0.3125, 0.3125, 0.3125, 0.25, 0.4375, 0.3125, 0.4375, 0.3125, 0.5, 0.25, 0.5, 0.25, 0.375, 0.3125, 0.375, 0.3125, 0.4375, 0.25, 0.4375, 0.3125, 0.375, 0.375, 0.375, 0.375, 0.4375, 0.3125, 0.4375, 0.875, 0.3125, 0.9375, 0.3125, 0.9375, 0.375, 0.875, 0.375, 0.875, 0.25, 0.9375, 0.25, 0.9375, 0.3125, 0.875, 0.3125, 0.9375, 0.25, 1.0, 0.25, 1.0, 0.3125, 0.9375, 0.3125, 0.75, 0.3125, 0.8125, 0.3125, 0.8125, 0.375, 0.75, 0.375, 0.75, 0.25, 0.8125, 0.25, 0.8125, 0.3125, 0.75, 0.3125, 0.8125, 0.25, 0.875, 0.25, 0.875, 0.3125, 0.8125, 0.3125, 0.75, 0.4375, 0.8125, 0.4375, 0.8125, 0.5, 0.75, 0.5, 0.75, 0.375, 0.8125, 0.375, 0.8125, 0.4375, 0.75, 0.4375, 0.8125, 0.375, 0.875, 0.375, 0.875, 0.4375, 0.8125, 0.4375, 0.625, 0.3125, 0.6875, 0.3125, 0.6875, 0.375, 0.625, 0.375, 0.625, 0.25, 0.6875, 0.25, 0.6875, 0.3125, 0.625, 0.3125, 0.6875, 0.25, 0.75, 0.25, 0.75, 0.3125, 0.6875, 0.3125, 0.5, 0.3125, 0.5625, 0.3125, 0.5625, 0.375, 0.5, 0.375, 0.5, 0.25, 0.5625, 0.25, 0.5625, 0.3125, 0.5, 0.3125, 0.5625, 0.25, 0.625, 0.25, 0.625, 0.3125, 0.5625, 0.3125, 0.5, 0.4375, 0.5625, 0.4375, 0.5625, 0.5, 0.5, 0.5, 0.5, 0.375, 0.5625, 0.375, 0.5625, 0.4375, 0.5, 0.4375, 0.5625, 0.375, 0.625, 0.375, 0.625, 0.4375, 0.5625, 0.4375, 0.625, 0.0625, 0.6875, 0.0625, 0.6875, 0.125, 0.625, 0.125, 0.625, 0.0, 0.6875, 0.0, 0.6875, 0.0625, 0.625, 0.0625, 0.6875, 0.0, 0.75, 0.0, 0.75, 0.0625, 0.6875, 0.0625, 0.5, 0.0625, 0.5625, 0.0625, 0.5625, 0.125, 0.5, 0.125, 0.5, 0.0, 0.5625, 0.0, 0.5625, 0.0625, 0.5, 0.0625, 0.5625, 0.0, 0.625, 0.0, 0.625, 0.0625, 0.5625, 0.0625, 0.5, 0.1875, 0.5625, 0.1875, 0.5625, 0.25, 0.5, 0.25, 0.5, 0.125, 0.5625, 0.125, 0.5625, 0.1875, 0.5, 0.1875, 0.5625, 0.125, 0.625, 0.125, 0.625, 0.1875, 0.5625, 0.1875, 0.875, 0.0625, 0.9375, 0.0625, 0.9375, 0.125, 0.875, 0.125, 0.875, 0.0, 0.9375, 0.0, 0.9375, 0.0625, 0.875, 0.0625, 0.9375, 0.0, 1.0, 0.0, 1.0, 0.0625, 0.9375, 0.0625, 0.75, 0.0625, 0.8125, 0.0625, 0.8125, 0.125, 0.75, 0.125, 0.75, 0.0, 0.8125, 0.0, 0.8125, 0.0625, 0.75, 0.0625, 0.8125, 0.0, 0.875, 0.0, 0.875, 0.0625, 0.8125, 0.0625, 0.75, 0.1875, 0.8125, 0.1875, 0.8125, 0.25, 0.75, 0.25, 0.75, 0.125, 0.8125, 0.125, 0.8125, 0.1875, 0.75, 0.1875, 0.8125, 0.125, 0.875, 0.125, 0.875, 0.1875, 0.8125, 0.1875, 0.125, 0.3125, 0.1875, 0.3125, 0.1875, 0.375, 0.125, 0.375, 0.125, 0.25, 0.1875, 0.25, 0.1875, 0.3125, 0.125, 0.3125, 0.1875, 0.25, 0.25, 0.25, 0.25, 0.3125, 0.1875, 0.3125, 0.0, 0.3125, 0.0625, 0.3125, 0.0625, 0.375, 0.0, 0.375, 0.0, 0.25, 0.0625, 0.25, 0.0625, 0.3125, 0.0, 0.3125, 0.0625, 0.25, 0.125, 0.25, 0.125, 0.3125, 0.0625, 0.3125, 0.0, 0.4375, 0.0625, 0.4375, 0.0625, 0.5, 0.0, 0.5, 0.0, 0.375, 0.0625, 0.375, 0.0625, 0.4375, 0.0, 0.4375, 0.0625, 0.375, 0.125, 0.375, 0.125, 0.4375, 0.0625, 0.4375, 0.125, 0.0625, 0.1875, 0.0625, 0.1875, 0.125, 0.125, 0.125, 0.125, 0.0, 0.1875, 0.0, 0.1875, 0.0625, 0.125, 0.0625, 0.1875, 0.0, 0.25, 0.0, 0.25, 0.0625, 0.1875, 0.0625, 0.0, 0.0625, 0.0625, 0.0625, 0.0625, 0.125, 0.0, 0.125, 0.0, 0.0, 0.0625, 0.0, 0.0625, 0.0625, 0.0, 0.0625, 0.0625, 0.0, 0.125, 0.0, 0.125, 0.0625, 0.0625, 0.0625, 0.0, 0.1875, 0.0625, 0.1875, 0.0625, 0.25, 0.0, 0.25, 0.0, 0.125, 0.0625, 0.125, 0.0625, 0.1875, 0.0, 0.1875, 0.0625, 0.125, 0.125, 0.125, 0.125, 0.1875, 0.0625, 0.1875, 0.375, 0.0625, 0.4375, 0.0625, 0.4375, 0.125, 0.375, 0.125, 0.375, 0.0, 0.4375, 0.0, 0.4375, 0.0625, 0.375, 0.0625, 0.4375, 0.0, 0.5, 0.0, 0.5, 0.0625, 0.4375, 0.0625, 0.25, 0.0625, 0.3125, 0.0625, 0.3125, 0.125, 0.25, 0.125, 0.25, 0.0, 0.3125, 0.0, 0.3125, 0.0625, 0.25, 0.0625, 0.3125, 0.0, 0.375, 0.0, 0.375, 0.0625, 0.3125, 0.0625, 0.25, 0.1875, 0.3125, 0.1875, 0.3125, 0.25, 0.25, 0.25, 0.25, 0.125, 0.3125, 0.125, 0.3125, 0.1875, 0.25, 0.1875, 0.3125, 0.125, 0.375, 0.125, 0.375, 0.1875, 0.3125, 0.1875, 0.125, 0.8125, 0.1875, 0.8125, 0.1875, 0.875, 0.125, 0.875, 0.125, 0.75, 0.1875, 0.75, 0.1875, 0.8125, 0.125, 0.8125, 0.1875, 0.75, 0.25, 0.75, 0.25, 0.8125, 0.1875, 0.8125, 0.0, 0.8125, 0.0625, 0.8125, 0.0625, 0.875, 0.0, 0.875, 0.0, 0.75, 0.0625, 0.75, 0.0625, 0.8125, 0.0, 0.8125, 0.0625, 0.75, 0.125, 0.75, 0.125, 0.8125, 0.0625, 0.8125, 0.0, 0.9375, 0.0625, 0.9375, 0.0625, 1.0, 0.0, 1.0, 0.0, 0.875, 0.0625, 0.875, 0.0625, 0.9375, 0.0, 0.9375, 0.0625, 0.875, 0.125, 0.875, 0.125, 0.9375, 0.0625, 0.9375, 0.125, 0.5625, 0.1875, 0.5625, 0.1875, 0.625, 0.125, 0.625, 0.125, 0.5, 0.1875, 0.5, 0.1875, 0.5625, 0.125, 0.5625, 0.1875, 0.5, 0.25, 0.5, 0.25, 0.5625, 0.1875, 0.5625, 0.0, 0.5625, 0.0625, 0.5625, 0.0625, 0.625, 0.0, 0.625, 0.0, 0.5, 0.0625, 0.5, 0.0625, 0.5625, 0.0, 0.5625, 0.0625, 0.5, 0.125, 0.5, 0.125, 0.5625, 0.0625, 0.5625, 0.0, 0.6875, 0.0625, 0.6875, 0.0625, 0.75, 0.0, 0.75, 0.0, 0.625, 0.0625, 0.625, 0.0625, 0.6875, 0.0, 0.6875, 0.0625, 0.625, 0.125, 0.625, 0.125, 0.6875, 0.0625, 0.6875, 0.375, 0.5625, 0.4375, 0.5625, 0.4375, 0.625, 0.375, 0.625, 0.375, 0.5, 0.4375, 0.5, 0.4375, 0.5625, 0.375, 0.5625, 0.4375, 0.5, 0.5, 0.5, 0.5, 0.5625, 0.4375, 0.5625, 0.25, 0.5625, 0.3125, 0.5625, 0.3125, 0.625, 0.25, 0.625, 0.25, 0.5, 0.3125, 0.5, 0.3125, 0.5625, 0.25, 0.5625, 0.3125, 0.5, 0.375, 0.5, 0.375, 0.5625, 0.3125, 0.5625, 0.25, 0.6875, 0.3125, 0.6875, 0.3125, 0.75, 0.25, 0.75, 0.25, 0.625, 0.3125, 0.625, 0.3125, 0.6875, 0.25, 0.6875, 0.3125, 0.625, 0.375, 0.625, 0.375, 0.6875, 0.3125, 0.6875, 0.625, 0.8125, 0.6875, 0.8125, 0.6875, 0.875, 0.625, 0.875, 0.625, 0.75, 0.6875, 0.75, 0.6875, 0.8125, 0.625, 0.8125, 0.6875, 0.75, 0.75, 0.75, 0.75, 0.8125, 0.6875, 0.8125, 0.5, 0.8125, 0.5625, 0.8125, 0.5625, 0.875, 0.5, 0.875, 0.5, 0.75, 0.5625, 0.75, 0.5625, 0.8125, 0.5, 0.8125, 0.5625, 0.75, 0.625, 0.75, 0.625, 0.8125, 0.5625, 0.8125, 0.5, 0.9375, 0.5625, 0.9375, 0.5625, 1.0, 0.5, 1.0, 0.5, 0.875, 0.5625, 0.875, 0.5625, 0.9375, 0.5, 0.9375, 0.5625, 0.875, 0.625, 0.875, 0.625, 0.9375, 0.5625, 0.9375, 0.625, 0.5625, 0.6875, 0.5625, 0.6875, 0.625, 0.625, 0.625, 0.625, 0.5, 0.6875, 0.5, 0.6875, 0.5625, 0.625, 0.5625, 0.6875, 0.5, 0.75, 0.5, 0.75, 0.5625, 0.6875, 0.5625, 0.5, 0.5625, 0.5625, 0.5625, 0.5625, 0.625, 0.5, 0.625, 0.5, 0.5, 0.5625, 0.5, 0.5625, 0.5625, 0.5, 0.5625, 0.5625, 0.5, 0.625, 0.5, 0.625, 0.5625, 0.5625, 0.5625, 0.5, 0.6875, 0.5625, 0.6875, 0.5625, 0.75, 0.5, 0.75, 0.5, 0.625, 0.5625, 0.625, 0.5625, 0.6875, 0.5, 0.6875, 0.5625, 0.625, 0.625, 0.625, 0.625, 0.6875, 0.5625, 0.6875, 0.875, 0.5625, 0.9375, 0.5625, 0.9375, 0.625, 0.875, 0.625, 0.875, 0.5, 0.9375, 0.5, 0.9375, 0.5625, 0.875, 0.5625, 0.9375, 0.5, 1.0, 0.5, 1.0, 0.5625, 0.9375, 0.5625, 0.75, 0.5625, 0.8125, 0.5625, 0.8125, 0.625, 0.75, 0.625, 0.75, 0.5, 0.8125, 0.5, 0.8125, 0.5625, 0.75, 0.5625, 0.8125, 0.5, 0.875, 0.5, 0.875, 0.5625, 0.8125, 0.5625, 0.75, 0.6875, 0.8125, 0.6875, 0.8125, 0.75, 0.75, 0.75, 0.75, 0.625, 0.8125, 0.625, 0.8125, 0.6875, 0.75, 0.6875, 0.8125, 0.625, 0.875, 0.625, 0.875, 0.6875, 0.8125, 0.6875, 0.875, 0.6875, 0.9375, 0.6875, 0.9375, 0.75, 0.875, 0.75, 0.875, 0.625, 0.9375, 0.625, 0.9375, 0.6875, 0.875, 0.6875, 0.9375, 0.625, 1.0, 0.625, 1.0, 0.6875, 0.9375, 0.6875, 0.625, 0.6875, 0.6875, 0.6875, 0.6875, 0.75, 0.625, 0.75, 0.625, 0.625, 0.6875, 0.625, 0.6875, 0.6875, 0.625, 0.6875, 0.6875, 0.625, 0.75, 0.625, 0.75, 0.6875, 0.6875, 0.6875, 0.625, 0.9375, 0.6875, 0.9375, 0.6875, 1.0, 0.625, 1.0, 0.625, 0.875, 0.6875, 0.875, 0.6875, 0.9375, 0.625, 0.9375, 0.6875, 0.875, 0.75, 0.875, 0.75, 0.9375, 0.6875, 0.9375, 0.375, 0.6875, 0.4375, 0.6875, 0.4375, 0.75, 0.375, 0.75, 0.375, 0.625, 0.4375, 0.625, 0.4375, 0.6875, 0.375, 0.6875, 0.4375, 0.625, 0.5, 0.625, 0.5, 0.6875, 0.4375, 0.6875, 0.125, 0.6875, 0.1875, 0.6875, 0.1875, 0.75, 0.125, 0.75, 0.125, 0.625, 0.1875, 0.625, 0.1875, 0.6875, 0.125, 0.6875, 0.1875, 0.625, 0.25, 0.625, 0.25, 0.6875, 0.1875, 0.6875, 0.125, 0.9375, 0.1875, 0.9375, 0.1875, 1.0, 0.125, 1.0, 0.125, 0.875, 0.1875, 0.875, 0.1875, 0.9375, 0.125, 0.9375, 0.1875, 0.875, 0.25, 0.875, 0.25, 0.9375, 0.1875, 0.9375, 0.375, 0.1875, 0.4375, 0.1875, 0.4375, 0.25, 0.375, 0.25, 0.375, 0.125, 0.4375, 0.125, 0.4375, 0.1875, 0.375, 0.1875, 0.4375, 0.125, 0.5, 0.125, 0.5, 0.1875, 0.4375, 0.1875, 0.125, 0.1875, 0.1875, 0.1875, 0.1875, 0.25, 0.125, 0.25, 0.125, 0.125, 0.1875, 0.125, 0.1875, 0.1875, 0.125, 0.1875, 0.1875, 0.125, 0.25, 0.125, 0.25, 0.1875, 0.1875, 0.1875, 0.125, 0.4375, 0.1875, 0.4375, 0.1875, 0.5, 0.125, 0.5, 0.125, 0.375, 0.1875, 0.375, 0.1875, 0.4375, 0.125, 0.4375, 0.1875, 0.375, 0.25, 0.375, 0.25, 0.4375, 0.1875, 0.4375, 0.875, 0.1875, 0.9375, 0.1875, 0.9375, 0.25, 0.875, 0.25, 0.875, 0.125, 0.9375, 0.125, 0.9375, 0.1875, 0.875, 0.1875, 0.9375, 0.125, 1.0, 0.125, 1.0, 0.1875, 0.9375, 0.1875, 0.625, 0.1875, 0.6875, 0.1875, 0.6875, 0.25, 0.625, 0.25, 0.625, 0.125, 0.6875, 0.125, 0.6875, 0.1875, 0.625, 0.1875, 0.6875, 0.125, 0.75, 0.125, 0.75, 0.1875, 0.6875, 0.1875, 0.625, 0.4375, 0.6875, 0.4375, 0.6875, 0.5, 0.625, 0.5, 0.625, 0.375, 0.6875, 0.375, 0.6875, 0.4375, 0.625, 0.4375, 0.6875, 0.375, 0.75, 0.375, 0.75, 0.4375, 0.6875, 0.4375, 0.875, 0.4375, 0.9375, 0.4375, 0.9375, 0.5, 0.875, 0.5, 0.875, 0.375, 0.9375, 0.375, 0.9375, 0.4375, 0.875, 0.4375, 0.9375, 0.375, 1.0, 0.375, 1.0, 0.4375, 0.9375, 0.4375, 0.375, 0.4375, 0.4375, 0.4375, 0.4375, 0.5, 0.375, 0.5, 0.375, 0.375, 0.4375, 0.375, 0.4375, 0.4375, 0.375, 0.4375, 0.4375, 0.375, 0.5, 0.375, 0.5, 0.4375, 0.4375, 0.4375, 0.375, 0.9375, 0.4375, 0.9375, 0.4375, 1.0, 0.375, 1.0, 0.375, 0.875, 0.4375, 0.875, 0.4375, 0.9375, 0.375, 0.9375, 0.4375, 0.875, 0.5, 0.875, 0.5, 0.9375, 0.4375, 0.9375, 0.875, 0.9375, 0.9375, 0.9375, 0.9375, 1.0, 0.875, 1.0, 0.875, 0.875, 0.9375, 0.875, 0.9375, 0.9375, 0.875, 0.9375, 0.9375, 0.875, 1.0, 0.875, 1.0, 0.9375, 0.9375, 0.9375])
me_prostok_t.materials.append(mat_materia__004)
me_prostok_t.use_remesh_fix_poles = True
me_prostok_t.use_remesh_preserve_attributes = False
me_prostok_t.use_mirror_vertex_groups = False
me_prostok_t.update()
me_prostok_t_001 = bpy.data.meshes.new('Prostokąt.001')
me_prostok_t_001.from_pydata([(-1.0, -1.0, 0.0), (1.0, -1.0, 0.0), (-1.0, 1.0, 0.0), (1.0, 1.0, 0.0)], [], [(0, 1, 3, 2)])
_uv = me_prostok_t_001.uv_layers.new(name='MapaUV')
_uv.uv.foreach_set('vector', [0.0, 0.0, 1.0, 0.0, 1.0, 1.0, 0.0, 1.0])
me_prostok_t_001.materials.append(mat_materia__006)
me_prostok_t_001.use_remesh_fix_poles = True
me_prostok_t_001.use_remesh_preserve_attributes = False
me_prostok_t_001.use_mirror_vertex_groups = False
me_prostok_t_001.update()
me_prostok_t_002 = bpy.data.meshes.new('Prostokąt.002')
me_prostok_t_002.from_pydata([(-0.9587, 0.3776, 0.000234), (1.0, -1.0, 0.0), (-0.9623, 2.256, 0.0002134), (1.0, 1.0, 0.0), (-0.9537, 1.543, 0.0002621), (0.04608, 2.165, -0.3423), (1.0, 0.0, 0.0), (0.1555, 2.748, -0.3507), (0.1458, 2.565, -0.3481), (-0.9543, 1.024, 0.0002589), (0.4981, -0.9926, -0.00435), (1.0, 0.5, 0.0), (-0.2753, 3.432, -0.3825), (-0.956, 1.968, 0.0002494), (-0.297, 2.143, -0.353), (1.0, -0.5, 0.0), (0.4361, 1.124, -0.1418), (0.1609, 2.732, -0.3477), (0.1096, 2.375, -0.3489), (-0.2529, 3.13, -0.389), (0.4727, 0.06817, -0.06143), (0.4883, -0.4637, -0.02671), (-0.2561, 2.61, -0.3847), (-0.2594, 3.462, -0.3822), (0.4544, 0.5975, -0.1017), (-0.956, 0.7181, 0.0002494), (0.75, -1.0, 0.0), (1.0, 0.75, 0.0), (-0.567, 3.071, -0.185), (-0.9543, 1.774, 0.0002589), (-0.04704, 2.143, -0.353), (1.0, -0.25, 0.0), (0.1681, 2.315, -0.3132), (0.1602, 2.76, -0.3487), (0.1303, 2.467, -0.3487), (-0.5629, 2.731, -0.1884), (0.1704, 1.78, -0.281), (-0.9537, 1.293, 0.0002621), (0.219, 0.5177, -0.1603), (1.0, 0.25, 0.0), (-0.02525, 3.432, -0.3825), (-0.9587, 2.128, 0.000234), (-0.623, 2.193, -0.1115), (1.0, -0.75, 0.0), (0.7397, 1.02, -0.02293), (0.1566, 2.664, -0.3476), (0.08087, 2.276, -0.3477), (-0.002889, 3.13, -0.389), (0.7495, 0.0009396, -0.001077), (0.4811, -0.198, -0.04296), (0.4942, -0.7294, -0.0135), (0.1908, 1.227, -0.2325), (0.75, -0.5, 0.0), (-0.2529, 2.88, -0.389), (-0.2694, 2.347, -0.372), (-0.5831, 2.48, -0.162), (-0.006107, 2.61, -0.3847), (-0.2663, 3.488, -0.3809), (-0.2548, 3.342, -0.3863), (-0.5573, 2.962, -0.1959), (-0.009435, 3.462, -0.3822), (0.4451, 0.8601, -0.122), (0.4637, 0.3339, -0.0813), (0.1669, 2.134, -0.304), (0.7456, 0.5085, -0.009739), (0.748, 0.254, -0.004535), (0.1672, 1.986, -0.2953), (0.1676, 2.24, -0.3095), (-0.004793, 3.342, -0.3863), (-0.5575, 2.858, -0.1946), (-0.5606, 3.034, -0.1923), (-0.01935, 2.347, -0.372), (-0.6006, 2.346, -0.1394), (-0.5714, 2.604, -0.1776), (0.75, -0.75, 0.0), (0.2041, 0.8922, -0.1992), (0.1791, 1.52, -0.2596), (0.75, -0.25, 0.0), (-0.002889, 2.88, -0.389), (-0.01633, 3.488, -0.3809), (0.7428, 0.764, -0.01607)], [], [(80, 27, 3, 44), (79, 33, 7, 40), (78, 34, 8, 47), (77, 31, 6, 48), (76, 49, 20, 36), (75, 50, 21, 51), (74, 43, 15, 52), (73, 53, 19, 35), (72, 54, 22, 55), (71, 46, 18, 56), (70, 57, 12, 28), (69, 58, 23, 59), (68, 45, 17, 60), (67, 61, 16, 32), (66, 62, 24, 63), (65, 39, 11, 64), (62, 65, 64, 24), (20, 48, 65, 62), (48, 6, 39, 65), (45, 66, 63, 17), (8, 36, 66, 45), (36, 20, 62, 66), (33, 67, 32, 7), (17, 63, 67, 33), (63, 24, 61, 67), (58, 68, 60, 23), (19, 47, 68, 58), (47, 8, 45, 68), (29, 69, 59, 13), (4, 35, 69, 29), (35, 19, 58, 69), (41, 70, 28, 2), (13, 59, 70, 41), (59, 23, 57, 70), (54, 71, 56, 22), (14, 30, 71, 54), (30, 5, 46, 71), (25, 72, 55, 9), (0, 42, 72, 25), (42, 14, 54, 72), (37, 73, 35, 4), (9, 55, 73, 37), (55, 22, 53, 73), (50, 74, 52, 21), (10, 26, 74, 50), (26, 1, 43, 74), (46, 75, 51, 18), (5, 38, 75, 46), (38, 10, 50, 75), (34, 76, 36, 8), (18, 51, 76, 34), (51, 21, 49, 76), (49, 77, 48, 20), (21, 52, 77, 49), (52, 15, 31, 77), (53, 78, 47, 19), (22, 56, 78, 53), (56, 18, 34, 78), (57, 79, 40, 12), (23, 60, 79, 57), (60, 17, 33, 79), (61, 80, 44, 16), (24, 64, 80, 61), (64, 11, 27, 80)])
_uv = me_prostok_t_002.uv_layers.new(name='MapaUV')
_uv.uv.foreach_set('vector', [0.875, 0.875, 1.0, 0.875, 1.0, 1.0, 0.875, 1.0, 0.375, 0.875, 0.5, 0.875, 0.5, 1.0, 0.375, 1.0, 0.375, 0.375, 0.5, 0.375, 0.5, 0.5, 0.375, 0.5, 0.875, 0.375, 1.0, 0.375, 1.0, 0.5, 0.875, 0.5, 0.625, 0.375, 0.75, 0.375, 0.75, 0.5, 0.625, 0.5, 0.625, 0.125, 0.75, 0.125, 0.75, 0.25, 0.625, 0.25, 0.875, 0.125, 1.0, 0.125, 1.0, 0.25, 0.875, 0.25, 0.125, 0.375, 0.25, 0.375, 0.25, 0.5, 0.125, 0.5, 0.125, 0.125, 0.25, 0.125, 0.25, 0.25, 0.125, 0.25, 0.375, 0.125, 0.5, 0.125, 0.5, 0.25, 0.375, 0.25, 0.125, 0.875, 0.25, 0.875, 0.25, 1.0, 0.125, 1.0, 0.125, 0.625, 0.25, 0.625, 0.25, 0.75, 0.125, 0.75, 0.375, 0.625, 0.5, 0.625, 0.5, 0.75, 0.375, 0.75, 0.625, 0.875, 0.75, 0.875, 0.75, 1.0, 0.625, 1.0, 0.625, 0.625, 0.75, 0.625, 0.75, 0.75, 0.625, 0.75, 0.875, 0.625, 1.0, 0.625, 1.0, 0.75, 0.875, 0.75, 0.75, 0.625, 0.875, 0.625, 0.875, 0.75, 0.75, 0.75, 0.75, 0.5, 0.875, 0.5, 0.875, 0.625, 0.75, 0.625, 0.875, 0.5, 1.0, 0.5, 1.0, 0.625, 0.875, 0.625, 0.5, 0.625, 0.625, 0.625, 0.625, 0.75, 0.5, 0.75, 0.5, 0.5, 0.625, 0.5, 0.625, 0.625, 0.5, 0.625, 0.625, 0.5, 0.75, 0.5, 0.75, 0.625, 0.625, 0.625, 0.5, 0.875, 0.625, 0.875, 0.625, 1.0, 0.5, 1.0, 0.5, 0.75, 0.625, 0.75, 0.625, 0.875, 0.5, 0.875, 0.625, 0.75, 0.75, 0.75, 0.75, 0.875, 0.625, 0.875, 0.25, 0.625, 0.375, 0.625, 0.375, 0.75, 0.25, 0.75, 0.25, 0.5, 0.375, 0.5, 0.375, 0.625, 0.25, 0.625, 0.375, 0.5, 0.5, 0.5, 0.5, 0.625, 0.375, 0.625, 0.0, 0.625, 0.125, 0.625, 0.125, 0.75, 0.0, 0.75, 0.0, 0.5, 0.125, 0.5, 0.125, 0.625, 0.0, 0.625, 0.125, 0.5, 0.25, 0.5, 0.25, 0.625, 0.125, 0.625, 0.0, 0.875, 0.125, 0.875, 0.125, 1.0, 0.0, 1.0, 0.0, 0.75, 0.125, 0.75, 0.125, 0.875, 0.0, 0.875, 0.125, 0.75, 0.25, 0.75, 0.25, 0.875, 0.125, 0.875, 0.25, 0.125, 0.375, 0.125, 0.375, 0.25, 0.25, 0.25, 0.25, 0.0, 0.375, 0.0, 0.375, 0.125, 0.25, 0.125, 0.375, 0.0, 0.5, 0.0, 0.5, 0.125, 0.375, 0.125, 0.0, 0.125, 0.125, 0.125, 0.125, 0.25, 0.0, 0.25, 0.0, 0.0, 0.125, 0.0, 0.125, 0.125, 0.0, 0.125, 0.125, 0.0, 0.25, 0.0, 0.25, 0.125, 0.125, 0.125, 0.0, 0.375, 0.125, 0.375, 0.125, 0.5, 0.0, 0.5, 0.0, 0.25, 0.125, 0.25, 0.125, 0.375, 0.0, 0.375, 0.125, 0.25, 0.25, 0.25, 0.25, 0.375, 0.125, 0.375, 0.75, 0.125, 0.875, 0.125, 0.875, 0.25, 0.75, 0.25, 0.75, 0.0, 0.875, 0.0, 0.875, 0.125, 0.75, 0.125, 0.875, 0.0, 1.0, 0.0, 1.0, 0.125, 0.875, 0.125, 0.5, 0.125, 0.625, 0.125, 0.625, 0.25, 0.5, 0.25, 0.5, 0.0, 0.625, 0.0, 0.625, 0.125, 0.5, 0.125, 0.625, 0.0, 0.75, 0.0, 0.75, 0.125, 0.625, 0.125, 0.5, 0.375, 0.625, 0.375, 0.625, 0.5, 0.5, 0.5, 0.5, 0.25, 0.625, 0.25, 0.625, 0.375, 0.5, 0.375, 0.625, 0.25, 0.75, 0.25, 0.75, 0.375, 0.625, 0.375, 0.75, 0.375, 0.875, 0.375, 0.875, 0.5, 0.75, 0.5, 0.75, 0.25, 0.875, 0.25, 0.875, 0.375, 0.75, 0.375, 0.875, 0.25, 1.0, 0.25, 1.0, 0.375, 0.875, 0.375, 0.25, 0.375, 0.375, 0.375, 0.375, 0.5, 0.25, 0.5, 0.25, 0.25, 0.375, 0.25, 0.375, 0.375, 0.25, 0.375, 0.375, 0.25, 0.5, 0.25, 0.5, 0.375, 0.375, 0.375, 0.25, 0.875, 0.375, 0.875, 0.375, 1.0, 0.25, 1.0, 0.25, 0.75, 0.375, 0.75, 0.375, 0.875, 0.25, 0.875, 0.375, 0.75, 0.5, 0.75, 0.5, 0.875, 0.375, 0.875, 0.75, 0.875, 0.875, 0.875, 0.875, 1.0, 0.75, 1.0, 0.75, 0.75, 0.875, 0.75, 0.875, 0.875, 0.75, 0.875, 0.875, 0.75, 1.0, 0.75, 1.0, 0.875, 0.875, 0.875])
me_prostok_t_002.materials.append(mat_materia__007)
me_prostok_t_002.use_remesh_fix_poles = True
me_prostok_t_002.use_remesh_preserve_attributes = False
me_prostok_t_002.use_mirror_vertex_groups = False
me_prostok_t_002.update()
me_prostok_t_003 = bpy.data.meshes.new('Prostokąt.003')
me_prostok_t_003.from_pydata([(-1.0, -1.0, 0.0), (1.0, -1.0, 0.0), (-1.0, 1.0, 0.0), (1.0, 1.0, 0.0)], [], [(0, 1, 3, 2)])
_uv = me_prostok_t_003.uv_layers.new(name='MapaUV')
_uv.uv.foreach_set('vector', [0.0, 0.0, 1.0, 0.0, 1.0, 1.0, 0.0, 1.0])
me_prostok_t_003.materials.append(mat_materia__003)
me_prostok_t_003.use_remesh_fix_poles = True
me_prostok_t_003.use_remesh_preserve_attributes = False
me_prostok_t_003.use_mirror_vertex_groups = False
me_prostok_t_003.update()
me_prostok_t_004 = bpy.data.meshes.new('Prostokąt.004')
me_prostok_t_004.from_pydata([(-1.0, -1.0, 0.0), (1.0, -1.0, 0.0), (-1.0, 1.0, 0.0), (1.0, 1.0, 0.0)], [], [(0, 1, 3, 2)])
_uv = me_prostok_t_004.uv_layers.new(name='MapaUV')
_uv.uv.foreach_set('vector', [0.0, 0.0, 1.0, 0.0, 1.0, 1.0, 0.0, 1.0])
me_prostok_t_004.materials.append(mat_materia__008)
me_prostok_t_004.use_remesh_fix_poles = True
me_prostok_t_004.use_remesh_preserve_attributes = False
me_prostok_t_004.use_mirror_vertex_groups = False
me_prostok_t_004.update()
me_prostok_t_005 = bpy.data.meshes.new('Prostokąt.005')
me_prostok_t_005.from_pydata([(-1.0, -1.0, 0.0), (1.0, -1.0, 0.0), (-1.0, 1.0, 0.0), (1.0, 1.0, 0.0)], [], [(0, 1, 3, 2)])
_uv = me_prostok_t_005.uv_layers.new(name='MapaUV')
_uv.uv.foreach_set('vector', [0.0, 0.0, 1.0, 0.0, 1.0, 1.0, 0.0, 1.0])
me_prostok_t_005.materials.append(mat_materia__005)
me_prostok_t_005.use_remesh_fix_poles = True
me_prostok_t_005.use_remesh_preserve_attributes = False
me_prostok_t_005.use_mirror_vertex_groups = False
me_prostok_t_005.update()

# ---- objects
ob_light = bpy.data.objects.new('Light', light_light)
ob_camera = bpy.data.objects.new('Camera', cam_camera)
ob_walec = bpy.data.objects.new('Walec', me_walec)
ob_walec_001 = bpy.data.objects.new('Walec.001', me_walec_001)
ob_prostok_t = bpy.data.objects.new('Prostokąt', me_prostok_t)
ob_prostok_t_001 = bpy.data.objects.new('Prostokąt.001', me_prostok_t_001)
ob_prostok_t_002 = bpy.data.objects.new('Prostokąt.002', me_prostok_t_002)
ob_prostok_t_003 = bpy.data.objects.new('Prostokąt.003', me_prostok_t_003)
ob_prostok_t_004 = bpy.data.objects.new('Prostokąt.004', me_prostok_t_004)
ob_prostok_t_005 = bpy.data.objects.new('Prostokąt.005', me_prostok_t_005)

# ---- transforms, parenting, visibility, modifiers, constraints
ob_light.location = (4.076, 1.005, 5.904)
ob_light.rotation_euler = (0.6503, 0.05522, 1.866)
ob_light.lock_rotations_4d = False
ob_light.empty_display_type = 'ARROWS'
ob_light.color = (0.0, 0.0, 0.0, 0.0)
ob_light.lineart.crease_threshold = 0.0
ob_camera.location = (7.359, -6.926, 4.958)
ob_camera.rotation_euler = (1.109, 0.0, 0.8149)
ob_camera.lock_rotations_4d = False
ob_camera.empty_display_type = 'ARROWS'
ob_camera.color = (0.0, 0.0, 0.0, 0.0)
ob_camera.display_type = 'WIRE'
ob_camera.lineart.crease_threshold = 0.0
ob_walec.location = (0.0, 0.0, 0.0)
ob_walec.lineart.crease_threshold = 0.0
ob_walec_001.location = (0.0, 0.0, 0.3697)
ob_walec_001.scale = (0.3749, 0.3686, 0.2257)
ob_walec_001.lineart.crease_threshold = 0.0
ob_prostok_t.location = (-0.2126, 0.0, 0.7575)
ob_prostok_t.rotation_euler = (0.0, 1.397, 0.0)
ob_prostok_t.scale = (0.2814, 0.05021, 1.0)
ob_prostok_t.lineart.crease_threshold = 0.0
ob_prostok_t_001.location = (0.0624, 0.0, 0.7575)
ob_prostok_t_001.rotation_euler = (0.0, 1.397, -2.053)
ob_prostok_t_001.scale = (0.2814, 0.05021, 1.0)
ob_prostok_t_001.lineart.crease_threshold = 0.0
ob_prostok_t_002.location = (0.003669, 0.1168, 0.7575)
ob_prostok_t_002.rotation_euler = (1.389, 1.392, -0.8679)
ob_prostok_t_002.scale = (0.2814, 0.05021, 1.0)
ob_prostok_t_002.lineart.crease_threshold = 0.0
ob_prostok_t_003.location = (0.1841, -0.1849, 0.7598)
ob_prostok_t_003.rotation_euler = (0.7798, 1.389, 3.144)
ob_prostok_t_003.scale = (0.2814, 0.05021, 1.0)
ob_prostok_t_003.lineart.crease_threshold = 0.0
ob_prostok_t_004.location = (-0.01432, 0.005198, 0.7477)
ob_prostok_t_004.rotation_euler = (-0.8799, 1.444, -0.5497)
ob_prostok_t_004.scale = (0.2814, 0.05021, 1.0)
ob_prostok_t_004.lineart.crease_threshold = 0.0
ob_prostok_t_005.location = (-0.05253, -0.1186, 0.7651)
ob_prostok_t_005.rotation_euler = (2.133, 1.499, 2.246)
ob_prostok_t_005.scale = (0.2814, 0.05021, 1.0)
ob_prostok_t_005.lineart.crease_threshold = 0.0

# ---- collection membership
col_collection.objects.link(ob_light)
col_collection.objects.link(ob_camera)
col_collection.objects.link(ob_walec)
col_collection.objects.link(ob_walec_001)
col_collection.objects.link(ob_prostok_t)
col_collection.objects.link(ob_prostok_t_001)
col_collection.objects.link(ob_prostok_t_002)
col_collection.objects.link(ob_prostok_t_003)
col_collection.objects.link(ob_prostok_t_004)
col_collection.objects.link(ob_prostok_t_005)

# ---- scene / render settings (as saved in the file)
scene.camera = ob_camera
scene.frame_start = 1; scene.frame_end = 250; scene.frame_set(2)
scene.render.engine = 'BLENDER_EEVEE_NEXT'
scene.cycles.use_denoising = False
scene.cycles.samples = 128
scene.cycles.sampling_pattern = 'TABULATED_SOBOL'
scene.cycles.use_adaptive_sampling = False
scene.cycles.use_light_tree = False
scene.view_settings.view_transform = 'Filmic'
bpy.context.view_layer.update()
